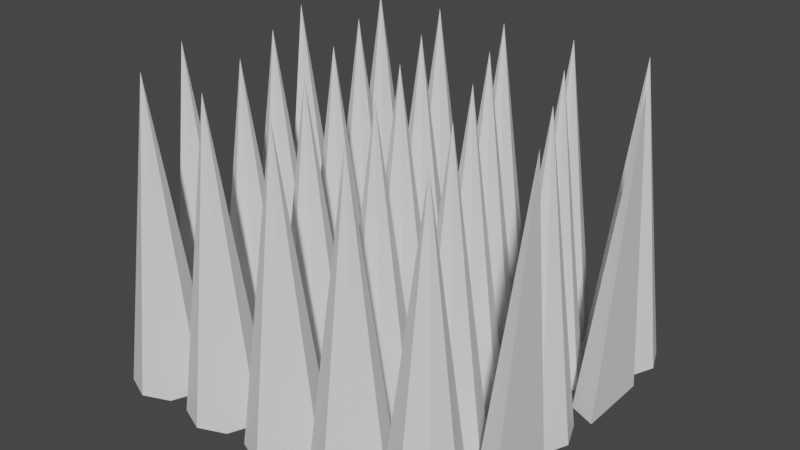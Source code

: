# Source: spikes.blend  (saved by Blender 2.93.20; exported with 4.5.12 LTS)
import bpy
from mathutils import Matrix  # noqa: F401  (used for matrix-valued properties, if any)

bpy.ops.wm.read_factory_settings(use_empty=True)
scene = bpy.context.scene
scene.name = 'Scene'

# ---- collections
col_collection = bpy.data.collections.new('Collection'); scene.collection.children.link(col_collection)

# ---- materials (node trees are filled in below, after node groups)
mat_none_001 = bpy.data.materials.new('None.001')
mat_none_001.use_transparent_shadow = False

# ---- material node trees
mat_none_001.use_nodes = True; mat_none_001.node_tree.nodes.clear()
_N = mat_none_001.node_tree.nodes; _L = mat_none_001.node_tree.links
n0 = _N.new('ShaderNodeBsdfPrincipled'); n0.name = 'Principled BSDF'; n0.location = (10, 300)
n0.distribution = 'GGX'
n0.subsurface_method = 'BURLEY'
n0.inputs[3].default_value = 1.45
n0.inputs[27].default_value = (0.0, 0.0, 0.0, 1.0)
n0.inputs[28].default_value = 1.0
n1 = _N.new('ShaderNodeOutputMaterial'); n1.name = 'Material Output'; n1.location = (300, 300)
_L.new(n0.outputs[0], n1.inputs[0])
n1.is_active_output = True

# ---- world
world_world = bpy.data.worlds.new('World'); scene.world = world_world
world_world.use_nodes = True; world_world.node_tree.nodes.clear()
_N = world_world.node_tree.nodes; _L = world_world.node_tree.links
n0 = _N.new('ShaderNodeOutputWorld'); n0.name = 'World Output'; n0.location = (300, 300)
n1 = _N.new('ShaderNodeBackground'); n1.name = 'Background'; n1.location = (10, 300)
n1.inputs[0].default_value = (0.05088, 0.05088, 0.05088, 1.0)
_L.new(n1.outputs[0], n0.inputs[0])
n0.is_active_output = True
world_world.color = (0.05088, 0.05088, 0.05088)
world_world.use_sun_shadow = False
world_world.sun_shadow_jitter_overblur = 0.0

# ---- meshes
me_spike8_4_walec_001 = bpy.data.meshes.new('spike8.4_Walec.001')
me_spike8_4_walec_001.from_pydata([(-0.25, 1.393e-06, 0.25), (-0.25, 2.0, 0.5), (-0.25, 2.0, 0.5), (-0.07322, 1.393e-06, 0.3232), (-0.25, 2.0, 0.5), (0.0, 1.393e-06, 0.5), (-0.25, 2.0, 0.5), (-0.07322, 1.393e-06, 0.6768), (-0.25, 2.0, 0.5), (-0.25, 1.393e-06, 0.75), (-0.25, 2.0, 0.5), (-0.4268, 1.393e-06, 0.6768), (-0.25, 2.0, 0.5), (-0.5, 1.393e-06, 0.5), (-0.25, 2.0, 0.5), (-0.4268, 1.393e-06, 0.3232), (-0.25, 1.23e-06, -0.75), (-0.25, 2.0, -0.5), (-0.25, 2.0, -0.5), (-0.07322, 1.23e-06, -0.6768), (-0.25, 2.0, -0.5), (0.0, 1.23e-06, -0.5), (-0.25, 2.0, -0.5), (-0.07322, 1.23e-06, -0.3232), (-0.25, 2.0, -0.5), (-0.25, 1.23e-06, -0.25), (-0.25, 2.0, -0.5), (-0.4268, 1.23e-06, -0.3232), (-0.25, 2.0, -0.5), (-0.5, 1.23e-06, -0.5), (-0.25, 2.0, -0.5), (-0.4268, 1.23e-06, -0.6768), (-0.5, 1.311e-06, -0.25), (-0.5, 2.0, -1.192e-07), (-0.5, 2.0, -1.192e-07), (-0.3232, 1.311e-06, -0.1768), (-0.5, 2.0, -1.192e-07), (-0.25, 1.311e-06, -1.192e-07), (-0.5, 2.0, -1.192e-07), (-0.3232, 1.311e-06, 0.1768), (-0.5, 2.0, -1.192e-07), (-0.5, 1.311e-06, 0.25), (-0.5, 2.0, -1.192e-07), (-0.6768, 1.311e-06, 0.1768), (-0.5, 2.0, -1.192e-07), (-0.75, 1.311e-06, -1.192e-07), (-0.5, 2.0, -1.192e-07), (-0.6768, 1.311e-06, -0.1768), (0.25, 1.393e-06, 0.25), (0.25, 2.0, 0.5), (0.25, 2.0, 0.5), (0.4268, 1.393e-06, 0.3232), (0.25, 2.0, 0.5), (0.5, 1.393e-06, 0.5), (0.25, 2.0, 0.5), (0.4268, 1.393e-06, 0.6768), (0.25, 2.0, 0.5), (0.25, 1.393e-06, 0.75), (0.25, 2.0, 0.5), (0.07322, 1.393e-06, 0.6768), (0.25, 2.0, 0.5), (0.0, 1.393e-06, 0.5), (0.25, 2.0, 0.5), (0.07322, 1.393e-06, 0.3232), (0.25, 1.23e-06, -0.75), (0.25, 2.0, -0.5), (0.25, 2.0, -0.5), (0.4268, 1.23e-06, -0.6768), (0.25, 2.0, -0.5), (0.5, 1.23e-06, -0.5), (0.25, 2.0, -0.5), (0.4268, 1.23e-06, -0.3232), (0.25, 2.0, -0.5), (0.25, 1.23e-06, -0.25), (0.25, 2.0, -0.5), (0.07322, 1.23e-06, -0.3232), (0.25, 2.0, -0.5), (0.0, 1.23e-06, -0.5), (0.25, 2.0, -0.5), (0.07322, 1.23e-06, -0.6768), (0.0, 1.311e-06, -0.25), (0.0, 2.0, -1.192e-07), (0.0, 2.0, -1.192e-07), (0.1768, 1.311e-06, -0.1768), (0.0, 2.0, -1.192e-07), (0.25, 1.311e-06, -1.192e-07), (0.0, 2.0, -1.192e-07), (0.1768, 1.311e-06, 0.1768), (0.0, 2.0, -1.192e-07), (0.0, 1.311e-06, 0.25), (0.0, 2.0, -1.192e-07), (-0.1768, 1.311e-06, 0.1768), (0.0, 2.0, -1.192e-07), (-0.25, 1.311e-06, -1.192e-07), (0.0, 2.0, -1.192e-07), (-0.1768, 1.311e-06, -0.1768), (0.75, 1.393e-06, 0.25), (0.75, 2.0, 0.5), (0.75, 2.0, 0.5), (0.9268, 1.393e-06, 0.3232), (0.75, 2.0, 0.5), (1.0, 1.393e-06, 0.5), (0.75, 2.0, 0.5), (0.9268, 1.393e-06, 0.6768), (0.75, 2.0, 0.5), (0.75, 1.393e-06, 0.75), (0.75, 2.0, 0.5), (0.5732, 1.393e-06, 0.6768), (0.75, 2.0, 0.5), (0.5, 1.393e-06, 0.5), (0.75, 2.0, 0.5), (0.5732, 1.393e-06, 0.3232), (0.75, 1.23e-06, -0.75), (0.75, 2.0, -0.5), (0.75, 2.0, -0.5), (0.9268, 1.23e-06, -0.6768), (0.75, 2.0, -0.5), (1.0, 1.23e-06, -0.5), (0.75, 2.0, -0.5), (0.9268, 1.23e-06, -0.3232), (0.75, 2.0, -0.5), (0.75, 1.23e-06, -0.25), (0.75, 2.0, -0.5), (0.5732, 1.23e-06, -0.3232), (0.75, 2.0, -0.5), (0.5, 1.23e-06, -0.5), (0.75, 2.0, -0.5), (0.5732, 1.23e-06, -0.6768), (0.5, 1.311e-06, -0.25), (0.5, 2.0, -1.192e-07), (0.5, 2.0, -1.192e-07), (0.6768, 1.311e-06, -0.1768), (0.5, 2.0, -1.192e-07), (0.75, 1.311e-06, -1.192e-07), (0.5, 2.0, -1.192e-07), (0.6768, 1.311e-06, 0.1768), (0.5, 2.0, -1.192e-07), (0.5, 1.311e-06, 0.25), (0.5, 2.0, -1.192e-07), (0.3232, 1.311e-06, 0.1768), (0.5, 2.0, -1.192e-07), (0.25, 1.311e-06, -1.192e-07), (0.5, 2.0, -1.192e-07), (0.3232, 1.311e-06, -0.1768), (1.0, 2.0, 0.5), (1.0, 2.0, 0.5), (1.0, 2.0, 0.5), (1.0, 2.0, -0.5), (1.0, 2.0, -0.5), (1.0, 2.0, -0.5), (1.0, 2.0, -0.5), (1.0, 2.0, -1.192e-07), (1.0, 2.0, -1.192e-07), (1.0, 2.0, -1.192e-07), (-0.5, 1.474e-06, 0.75), (-0.5, 2.0, 1.0), (-0.5, 2.0, 1.0), (-0.3232, 1.474e-06, 0.8232), (-0.5, 2.0, 1.0), (-0.25, 1.474e-06, 1.0), (-0.5, 2.0, 1.0), (-0.3232, 1.474e-06, 1.177), (-0.5, 2.0, 1.0), (-0.5, 1.474e-06, 1.25), (-0.5, 2.0, 1.0), (-0.6768, 1.474e-06, 1.177), (-0.5, 2.0, 1.0), (-0.75, 1.474e-06, 1.0), (-0.5, 2.0, 1.0), (-0.6768, 1.474e-06, 0.8232), (0.0, 1.474e-06, 0.75), (0.0, 2.0, 1.0), (0.0, 2.0, 1.0), (0.1768, 1.474e-06, 0.8232), (0.0, 2.0, 1.0), (0.25, 1.474e-06, 1.0), (0.0, 2.0, 1.0), (0.1768, 1.474e-06, 1.177), (0.0, 2.0, 1.0), (0.0, 1.474e-06, 1.25), (0.0, 2.0, 1.0), (-0.1768, 1.474e-06, 1.177), (0.0, 2.0, 1.0), (-0.25, 1.474e-06, 1.0), (0.0, 2.0, 1.0), (-0.1768, 1.474e-06, 0.8232), (0.5, 1.474e-06, 0.75), (0.5, 2.0, 1.0), (0.5, 2.0, 1.0), (0.6768, 1.474e-06, 0.8232), (0.5, 2.0, 1.0), (0.75, 1.474e-06, 1.0), (0.5, 2.0, 1.0), (0.6768, 1.474e-06, 1.177), (0.5, 2.0, 1.0), (0.5, 1.474e-06, 1.25), (0.5, 2.0, 1.0), (0.3232, 1.474e-06, 1.177), (0.5, 2.0, 1.0), (0.25, 1.474e-06, 1.0), (0.5, 2.0, 1.0), (0.3232, 1.474e-06, 0.8232), (-0.5, 1.148e-06, -1.25), (-0.5, 2.0, -1.0), (-0.5, 2.0, -1.0), (-0.3232, 1.148e-06, -1.177), (-0.5, 2.0, -1.0), (-0.25, 1.148e-06, -1.0), (-0.5, 2.0, -1.0), (-0.3232, 1.148e-06, -0.8232), (-0.5, 2.0, -1.0), (-0.5, 1.148e-06, -0.75), (-0.5, 2.0, -1.0), (-0.6768, 1.148e-06, -0.8232), (-0.5, 2.0, -1.0), (-0.75, 1.148e-06, -1.0), (-0.5, 2.0, -1.0), (-0.6768, 1.148e-06, -1.177), (0.0, 1.148e-06, -1.25), (0.0, 2.0, -1.0), (0.0, 2.0, -1.0), (0.1768, 1.148e-06, -1.177), (0.0, 2.0, -1.0), (0.25, 1.148e-06, -1.0), (0.0, 2.0, -1.0), (0.1768, 1.148e-06, -0.8232), (0.0, 2.0, -1.0), (0.0, 1.148e-06, -0.75), (0.0, 2.0, -1.0), (-0.1768, 1.148e-06, -0.8232), (0.0, 2.0, -1.0), (-0.25, 1.148e-06, -1.0), (0.0, 2.0, -1.0), (-0.1768, 1.148e-06, -1.177), (0.5, 1.148e-06, -1.25), (0.5, 2.0, -1.0), (0.5, 2.0, -1.0), (0.6768, 1.148e-06, -1.177), (0.5, 2.0, -1.0), (0.75, 1.148e-06, -1.0), (0.5, 2.0, -1.0), (0.6768, 1.148e-06, -0.8232), (0.5, 2.0, -1.0), (0.5, 1.148e-06, -0.75), (0.5, 2.0, -1.0), (0.3232, 1.148e-06, -0.8232), (0.5, 2.0, -1.0), (0.25, 1.148e-06, -1.0), (0.5, 2.0, -1.0), (0.3232, 1.148e-06, -1.177), (1.25, 1.393e-06, 0.25), (1.25, 2.0, 0.5), (1.25, 2.0, 0.5), (1.25, 2.0, 0.5), (1.25, 2.0, 0.5), (1.25, 2.0, 0.5), (1.25, 1.393e-06, 0.75), (1.25, 2.0, 0.5), (1.073, 1.393e-06, 0.6768), (1.25, 2.0, 0.5), (1.0, 1.393e-06, 0.5), (1.25, 2.0, 0.5), (1.073, 1.393e-06, 0.3232), (1.25, 1.23e-06, -0.75), (1.25, 2.0, -0.5), (1.25, 2.0, -0.5), (1.25, 2.0, -0.5), (1.25, 2.0, -0.5), (1.25, 2.0, -0.5), (1.25, 1.23e-06, -0.25), (1.25, 2.0, -0.5), (1.073, 1.23e-06, -0.3232), (1.25, 2.0, -0.5), (1.0, 1.23e-06, -0.5), (1.25, 2.0, -0.5), (1.073, 1.23e-06, -0.6768), (1.0, 1.311e-06, -0.25), (1.0, 2.0, -1.192e-07), (1.0, 2.0, -1.192e-07), (1.177, 1.311e-06, -0.1768), (1.0, 2.0, -1.192e-07), (1.25, 1.311e-06, -1.192e-07), (1.0, 2.0, -1.192e-07), (1.177, 1.311e-06, 0.1768), (1.0, 2.0, -1.192e-07), (1.0, 1.311e-06, 0.25), (1.0, 2.0, -1.192e-07), (0.8232, 1.311e-06, 0.1768), (1.0, 2.0, -1.192e-07), (0.75, 1.311e-06, -1.192e-07), (1.0, 2.0, -1.192e-07), (0.8232, 1.311e-06, -0.1768), (1.0, 1.474e-06, 0.75), (1.0, 2.0, 1.0), (1.0, 2.0, 1.0), (1.177, 1.474e-06, 0.8232), (1.0, 2.0, 1.0), (1.25, 1.474e-06, 1.0), (1.0, 2.0, 1.0), (1.177, 1.474e-06, 1.177), (1.0, 2.0, 1.0), (1.0, 1.474e-06, 1.25), (1.0, 2.0, 1.0), (0.8232, 1.474e-06, 1.177), (1.0, 2.0, 1.0), (0.75, 1.474e-06, 1.0), (1.0, 2.0, 1.0), (0.8232, 1.474e-06, 0.8232), (1.0, 1.148e-06, -1.25), (1.0, 2.0, -1.0), (1.0, 2.0, -1.0), (1.177, 1.148e-06, -1.177), (1.0, 2.0, -1.0), (1.25, 1.148e-06, -1.0), (1.0, 2.0, -1.0), (1.177, 1.148e-06, -0.8232), (1.0, 2.0, -1.0), (1.0, 1.148e-06, -0.75), (1.0, 2.0, -1.0), (0.8232, 1.148e-06, -0.8232), (1.0, 2.0, -1.0), (0.75, 1.148e-06, -1.0), (1.0, 2.0, -1.0), (0.8232, 1.148e-06, -1.177), (-0.75, 1.393e-06, 0.25), (-0.75, 2.0, 0.5), (-0.75, 2.0, 0.5), (-0.5732, 1.393e-06, 0.3232), (-0.75, 2.0, 0.5), (-0.5, 1.393e-06, 0.5), (-0.75, 2.0, 0.5), (-0.5732, 1.393e-06, 0.6768), (-0.75, 2.0, 0.5), (-0.75, 1.393e-06, 0.75), (-0.75, 2.0, 0.5), (-0.9268, 1.393e-06, 0.6768), (-0.75, 2.0, 0.5), (-1.0, 1.393e-06, 0.5), (-0.75, 2.0, 0.5), (-0.9268, 1.393e-06, 0.3232), (-0.75, 1.23e-06, -0.75), (-0.75, 2.0, -0.5), (-0.75, 2.0, -0.5), (-0.5732, 1.23e-06, -0.6768), (-0.75, 2.0, -0.5), (-0.5, 1.23e-06, -0.5), (-0.75, 2.0, -0.5), (-0.5732, 1.23e-06, -0.3232), (-0.75, 2.0, -0.5), (-0.75, 1.23e-06, -0.25), (-0.75, 2.0, -0.5), (-0.9268, 1.23e-06, -0.3232), (-0.75, 2.0, -0.5), (-1.0, 1.23e-06, -0.5), (-0.75, 2.0, -0.5), (-0.9268, 1.23e-06, -0.6768), (-1.0, 1.311e-06, -0.25), (-1.0, 2.0, -1.192e-07), (-1.0, 2.0, -1.192e-07), (-0.8232, 1.311e-06, -0.1768), (-1.0, 2.0, -1.192e-07), (-0.75, 1.311e-06, -1.192e-07), (-1.0, 2.0, -1.192e-07), (-0.8232, 1.311e-06, 0.1768), (-1.0, 2.0, -1.192e-07), (-1.0, 1.311e-06, 0.25), (-1.0, 2.0, -1.192e-07), (-1.177, 1.311e-06, 0.1768), (-1.0, 2.0, -1.192e-07), (-1.25, 1.311e-06, -1.192e-07), (-1.0, 2.0, -1.192e-07), (-1.177, 1.311e-06, -0.1768), (-1.0, 1.474e-06, 0.75), (-1.0, 2.0, 1.0), (-1.0, 2.0, 1.0), (-0.8232, 1.474e-06, 0.8232), (-1.0, 2.0, 1.0), (-0.75, 1.474e-06, 1.0), (-1.0, 2.0, 1.0), (-0.8232, 1.474e-06, 1.177), (-1.0, 2.0, 1.0), (-1.0, 1.474e-06, 1.25), (-1.0, 2.0, 1.0), (-1.177, 1.474e-06, 1.177), (-1.0, 2.0, 1.0), (-1.25, 1.474e-06, 1.0), (-1.0, 2.0, 1.0), (-1.177, 1.474e-06, 0.8232), (-1.0, 1.148e-06, -1.25), (-1.0, 2.0, -1.0), (-1.0, 2.0, -1.0), (-0.8232, 1.148e-06, -1.177), (-1.0, 2.0, -1.0), (-0.75, 1.148e-06, -1.0), (-1.0, 2.0, -1.0), (-0.8232, 1.148e-06, -0.8232), (-1.0, 2.0, -1.0), (-1.0, 1.148e-06, -0.75), (-1.0, 2.0, -1.0), (-1.177, 1.148e-06, -0.8232), (-1.0, 2.0, -1.0), (-1.25, 1.148e-06, -1.0), (-1.0, 2.0, -1.0), (-1.177, 1.148e-06, -1.177), (-1.25, 1.393e-06, 0.25), (-1.25, 2.0, 0.5), (-1.25, 2.0, 0.5), (-1.073, 1.393e-06, 0.3232), (-1.25, 2.0, 0.5), (-1.0, 1.393e-06, 0.5), (-1.25, 2.0, 0.5), (-1.073, 1.393e-06, 0.6768), (-1.25, 2.0, 0.5), (-1.25, 1.393e-06, 0.75), (-1.25, 1.23e-06, -0.75), (-1.25, 2.0, -0.5), (-1.25, 2.0, -0.5), (-1.073, 1.23e-06, -0.6768), (-1.25, 2.0, -0.5), (-1.0, 1.23e-06, -0.5), (-1.25, 2.0, -0.5), (-1.073, 1.23e-06, -0.3232), (-1.25, 2.0, -0.5), (-1.25, 1.23e-06, -0.25)], [(144, 145), (145, 146), (147, 148), (148, 149), (149, 150), (151, 152), (152, 153)], [(0, 1, 2, 3), (3, 2, 4, 5), (5, 4, 6, 7), (7, 6, 8, 9), (9, 8, 10, 11), (11, 10, 12, 13), (2, 1, 14, 12, 10, 8, 6, 4), (13, 12, 14, 15), (15, 14, 1, 0), (0, 3, 5, 7, 9, 11, 13, 15), (16, 17, 18, 19), (19, 18, 20, 21), (21, 20, 22, 23), (23, 22, 24, 25), (25, 24, 26, 27), (27, 26, 28, 29), (18, 17, 30, 28, 26, 24, 22, 20), (29, 28, 30, 31), (31, 30, 17, 16), (16, 19, 21, 23, 25, 27, 29, 31), (32, 33, 34, 35), (35, 34, 36, 37), (37, 36, 38, 39), (39, 38, 40, 41), (41, 40, 42, 43), (43, 42, 44, 45), (34, 33, 46, 44, 42, 40, 38, 36), (45, 44, 46, 47), (47, 46, 33, 32), (32, 35, 37, 39, 41, 43, 45, 47), (48, 49, 50, 51), (51, 50, 52, 53), (53, 52, 54, 55), (55, 54, 56, 57), (57, 56, 58, 59), (59, 58, 60, 61), (50, 49, 62, 60, 58, 56, 54, 52), (61, 60, 62, 63), (63, 62, 49, 48), (48, 51, 53, 55, 57, 59, 61, 63), (64, 65, 66, 67), (67, 66, 68, 69), (69, 68, 70, 71), (71, 70, 72, 73), (73, 72, 74, 75), (75, 74, 76, 77), (66, 65, 78, 76, 74, 72, 70, 68), (77, 76, 78, 79), (79, 78, 65, 64), (64, 67, 69, 71, 73, 75, 77, 79), (80, 81, 82, 83), (83, 82, 84, 85), (85, 84, 86, 87), (87, 86, 88, 89), (89, 88, 90, 91), (91, 90, 92, 93), (82, 81, 94, 92, 90, 88, 86, 84), (93, 92, 94, 95), (95, 94, 81, 80), (80, 83, 85, 87, 89, 91, 93, 95), (96, 97, 98, 99), (99, 98, 100, 101), (101, 100, 102, 103), (103, 102, 104, 105), (105, 104, 106, 107), (107, 106, 108, 109), (98, 97, 110, 108, 106, 104, 102, 100), (109, 108, 110, 111), (111, 110, 97, 96), (96, 99, 101, 103, 105, 107, 109, 111), (112, 113, 114, 115), (115, 114, 116, 117), (117, 116, 118, 119), (119, 118, 120, 121), (121, 120, 122, 123), (123, 122, 124, 125), (114, 113, 126, 124, 122, 120, 118, 116), (125, 124, 126, 127), (127, 126, 113, 112), (112, 115, 117, 119, 121, 123, 125, 127), (128, 129, 130, 131), (131, 130, 132, 133), (133, 132, 134, 135), (135, 134, 136, 137), (137, 136, 138, 139), (139, 138, 140, 141), (130, 129, 142, 140, 138, 136, 134, 132), (141, 140, 142, 143), (143, 142, 129, 128), (128, 131, 133, 135, 137, 139, 141, 143), (154, 155, 156, 157), (157, 156, 158, 159), (159, 158, 160, 161), (161, 160, 162, 163), (163, 162, 164, 165), (165, 164, 166, 167), (167, 166, 168, 169), (169, 168, 155, 154), (154, 157, 159, 161, 163, 165, 167, 169), (170, 171, 172, 173), (173, 172, 174, 175), (175, 174, 176, 177), (177, 176, 178, 179), (179, 178, 180, 181), (181, 180, 182, 183), (183, 182, 184, 185), (185, 184, 171, 170), (170, 173, 175, 177, 179, 181, 183, 185), (186, 187, 188, 189), (189, 188, 190, 191), (191, 190, 192, 193), (193, 192, 194, 195), (195, 194, 196, 197), (197, 196, 198, 199), (199, 198, 200, 201), (201, 200, 187, 186), (186, 189, 191, 193, 195, 197, 199, 201), (202, 203, 204, 205), (205, 204, 206, 207), (207, 206, 208, 209), (209, 208, 210, 211), (211, 210, 212, 213), (213, 212, 214, 215), (215, 214, 216, 217), (217, 216, 203, 202), (202, 205, 207, 209, 211, 213, 215, 217), (218, 219, 220, 221), (221, 220, 222, 223), (223, 222, 224, 225), (225, 224, 226, 227), (227, 226, 228, 229), (229, 228, 230, 231), (231, 230, 232, 233), (233, 232, 219, 218), (218, 221, 223, 225, 227, 229, 231, 233), (234, 235, 236, 237), (237, 236, 238, 239), (239, 238, 240, 241), (241, 240, 242, 243), (243, 242, 244, 245), (245, 244, 246, 247), (247, 246, 248, 249), (249, 248, 235, 234), (234, 237, 239, 241, 243, 245, 247, 249), (256, 255, 257, 258), (258, 257, 259, 260), (252, 251, 261, 259, 257, 255, 254, 253), (260, 259, 261, 262), (262, 261, 251, 250), (263, 264, 268, 269), (256, 258, 260, 262, 250), (263, 269, 271, 273, 275), (269, 268, 270, 271), (271, 270, 272, 273), (265, 264, 274, 272, 270, 268, 267, 266), (273, 272, 274, 275), (275, 274, 264, 263), (250, 251, 255, 256), (276, 277, 278, 279), (279, 278, 280, 281), (281, 280, 282, 283), (283, 282, 284, 285), (285, 284, 286, 287), (287, 286, 288, 289), (278, 277, 290, 288, 286, 284, 282, 280), (289, 288, 290, 291), (291, 290, 277, 276), (276, 279, 281, 283, 285, 287, 289, 291), (292, 293, 294, 295), (295, 294, 296, 297), (297, 296, 298, 299), (299, 298, 300, 301), (301, 300, 302, 303), (303, 302, 304, 305), (305, 304, 306, 307), (307, 306, 293, 292), (292, 295, 297, 299, 301, 303, 305, 307), (308, 309, 310, 311), (311, 310, 312, 313), (313, 312, 314, 315), (315, 314, 316, 317), (317, 316, 318, 319), (319, 318, 320, 321), (321, 320, 322, 323), (323, 322, 309, 308), (308, 311, 313, 315, 317, 319, 321, 323), (324, 325, 326, 327), (327, 326, 328, 329), (329, 328, 330, 331), (331, 330, 332, 333), (333, 332, 334, 335), (335, 334, 336, 337), (326, 325, 338, 336, 334, 332, 330, 328), (337, 336, 338, 339), (339, 338, 325, 324), (324, 327, 329, 331, 333, 335, 337, 339), (340, 341, 342, 343), (343, 342, 344, 345), (345, 344, 346, 347), (347, 346, 348, 349), (349, 348, 350, 351), (351, 350, 352, 353), (342, 341, 354, 352, 350, 348, 346, 344), (353, 352, 354, 355), (355, 354, 341, 340), (340, 343, 345, 347, 349, 351, 353, 355), (356, 357, 358, 359), (359, 358, 360, 361), (361, 360, 362, 363), (363, 362, 364, 365), (365, 364, 366, 367), (367, 366, 368, 369), (358, 357, 370, 368, 366, 364, 362, 360), (369, 368, 370, 371), (371, 370, 357, 356), (356, 359, 361, 363, 365, 367, 369, 371), (372, 373, 374, 375), (375, 374, 376, 377), (377, 376, 378, 379), (379, 378, 380, 381), (381, 380, 382, 383), (383, 382, 384, 385), (385, 384, 386, 387), (387, 386, 373, 372), (372, 375, 377, 379, 381, 383, 385, 387), (388, 389, 390, 391), (391, 390, 392, 393), (393, 392, 394, 395), (395, 394, 396, 397), (397, 396, 398, 399), (399, 398, 400, 401), (401, 400, 402, 403), (403, 402, 389, 388), (388, 391, 393, 395, 397, 399, 401, 403), (404, 405, 406, 407), (407, 406, 408, 409), (409, 408, 410, 411), (411, 410, 412, 413), (414, 415, 416, 417), (417, 416, 418, 419), (419, 418, 420, 421), (421, 420, 422, 423), (414, 423, 422, 415), (404, 413, 412, 405), (404, 407, 409, 411, 413), (414, 417, 419, 421, 423)])
_uv = me_spike8_4_walec_001.uv_layers.new(name='UVMap')
_uv.uv.foreach_set('vector', [1.0, 0.5, 1.0, 1.0, 0.875, 1.0, 0.875, 0.5, 0.875, 0.5, 0.875, 1.0, 0.75, 1.0, 0.75, 0.5, 0.75, 0.5, 0.75, 1.0, 0.625, 1.0, 0.625, 0.5, 0.625, 0.5, 0.625, 1.0, 0.5, 1.0, 0.5, 0.5, 0.5, 0.5, 0.5, 1.0, 0.375, 1.0, 0.375, 0.5, 0.375, 0.5, 0.375, 1.0, 0.25, 1.0, 0.25, 0.5, 0.4197, 0.4197, 0.25, 0.49, 0.08029, 0.4197, 0.01, 0.25, 0.08029, 0.08029, 0.25, 0.01, 0.4197, 0.08029, 0.49, 0.25, 0.25, 0.5, 0.25, 1.0, 0.125, 1.0, 0.125, 0.5, 0.125, 0.5, 0.125, 1.0, 0.0, 1.0, 0.0, 0.5, 0.75, 0.49, 0.9197, 0.4197, 0.99, 0.25, 0.9197, 0.08029, 0.75, 0.01, 0.5803, 0.08029, 0.51, 0.25, 0.5803, 0.4197, 1.0, 0.5, 1.0, 1.0, 0.875, 1.0, 0.875, 0.5, 0.875, 0.5, 0.875, 1.0, 0.75, 1.0, 0.75, 0.5, 0.75, 0.5, 0.75, 1.0, 0.625, 1.0, 0.625, 0.5, 0.625, 0.5, 0.625, 1.0, 0.5, 1.0, 0.5, 0.5, 0.5, 0.5, 0.5, 1.0, 0.375, 1.0, 0.375, 0.5, 0.375, 0.5, 0.375, 1.0, 0.25, 1.0, 0.25, 0.5, 0.4197, 0.4197, 0.25, 0.49, 0.08029, 0.4197, 0.01, 0.25, 0.08029, 0.08029, 0.25, 0.01, 0.4197, 0.08029, 0.49, 0.25, 0.25, 0.5, 0.25, 1.0, 0.125, 1.0, 0.125, 0.5, 0.125, 0.5, 0.125, 1.0, 0.0, 1.0, 0.0, 0.5, 0.75, 0.49, 0.9197, 0.4197, 0.99, 0.25, 0.9197, 0.08029, 0.75, 0.01, 0.5803, 0.08029, 0.51, 0.25, 0.5803, 0.4197, 1.0, 0.5, 1.0, 1.0, 0.875, 1.0, 0.875, 0.5, 0.875, 0.5, 0.875, 1.0, 0.75, 1.0, 0.75, 0.5, 0.75, 0.5, 0.75, 1.0, 0.625, 1.0, 0.625, 0.5, 0.625, 0.5, 0.625, 1.0, 0.5, 1.0, 0.5, 0.5, 0.5, 0.5, 0.5, 1.0, 0.375, 1.0, 0.375, 0.5, 0.375, 0.5, 0.375, 1.0, 0.25, 1.0, 0.25, 0.5, 0.4197, 0.4197, 0.25, 0.49, 0.08029, 0.4197, 0.01, 0.25, 0.08029, 0.08029, 0.25, 0.01, 0.4197, 0.08029, 0.49, 0.25, 0.25, 0.5, 0.25, 1.0, 0.125, 1.0, 0.125, 0.5, 0.125, 0.5, 0.125, 1.0, 0.0, 1.0, 0.0, 0.5, 0.75, 0.49, 0.9197, 0.4197, 0.99, 0.25, 0.9197, 0.08029, 0.75, 0.01, 0.5803, 0.08029, 0.51, 0.25, 0.5803, 0.4197, 1.0, 0.5, 1.0, 1.0, 0.875, 1.0, 0.875, 0.5, 0.875, 0.5, 0.875, 1.0, 0.75, 1.0, 0.75, 0.5, 0.75, 0.5, 0.75, 1.0, 0.625, 1.0, 0.625, 0.5, 0.625, 0.5, 0.625, 1.0, 0.5, 1.0, 0.5, 0.5, 0.5, 0.5, 0.5, 1.0, 0.375, 1.0, 0.375, 0.5, 0.375, 0.5, 0.375, 1.0, 0.25, 1.0, 0.25, 0.5, 0.4197, 0.4197, 0.25, 0.49, 0.08029, 0.4197, 0.01, 0.25, 0.08029, 0.08029, 0.25, 0.01, 0.4197, 0.08029, 0.49, 0.25, 0.25, 0.5, 0.25, 1.0, 0.125, 1.0, 0.125, 0.5, 0.125, 0.5, 0.125, 1.0, 0.0, 1.0, 0.0, 0.5, 0.75, 0.49, 0.9197, 0.4197, 0.99, 0.25, 0.9197, 0.08029, 0.75, 0.01, 0.5803, 0.08029, 0.51, 0.25, 0.5803, 0.4197, 1.0, 0.5, 1.0, 1.0, 0.875, 1.0, 0.875, 0.5, 0.875, 0.5, 0.875, 1.0, 0.75, 1.0, 0.75, 0.5, 0.75, 0.5, 0.75, 1.0, 0.625, 1.0, 0.625, 0.5, 0.625, 0.5, 0.625, 1.0, 0.5, 1.0, 0.5, 0.5, 0.5, 0.5, 0.5, 1.0, 0.375, 1.0, 0.375, 0.5, 0.375, 0.5, 0.375, 1.0, 0.25, 1.0, 0.25, 0.5, 0.4197, 0.4197, 0.25, 0.49, 0.08029, 0.4197, 0.01, 0.25, 0.08029, 0.08029, 0.25, 0.01, 0.4197, 0.08029, 0.49, 0.25, 0.25, 0.5, 0.25, 1.0, 0.125, 1.0, 0.125, 0.5, 0.125, 0.5, 0.125, 1.0, 0.0, 1.0, 0.0, 0.5, 0.75, 0.49, 0.9197, 0.4197, 0.99, 0.25, 0.9197, 0.08029, 0.75, 0.01, 0.5803, 0.08029, 0.51, 0.25, 0.5803, 0.4197, 1.0, 0.5, 1.0, 1.0, 0.875, 1.0, 0.875, 0.5, 0.875, 0.5, 0.875, 1.0, 0.75, 1.0, 0.75, 0.5, 0.75, 0.5, 0.75, 1.0, 0.625, 1.0, 0.625, 0.5, 0.625, 0.5, 0.625, 1.0, 0.5, 1.0, 0.5, 0.5, 0.5, 0.5, 0.5, 1.0, 0.375, 1.0, 0.375, 0.5, 0.375, 0.5, 0.375, 1.0, 0.25, 1.0, 0.25, 0.5, 0.4197, 0.4197, 0.25, 0.49, 0.08029, 0.4197, 0.01, 0.25, 0.08029, 0.08029, 0.25, 0.01, 0.4197, 0.08029, 0.49, 0.25, 0.25, 0.5, 0.25, 1.0, 0.125, 1.0, 0.125, 0.5, 0.125, 0.5, 0.125, 1.0, 0.0, 1.0, 0.0, 0.5, 0.75, 0.49, 0.9197, 0.4197, 0.99, 0.25, 0.9197, 0.08029, 0.75, 0.01, 0.5803, 0.08029, 0.51, 0.25, 0.5803, 0.4197, 1.0, 0.5, 1.0, 1.0, 0.875, 1.0, 0.875, 0.5, 0.875, 0.5, 0.875, 1.0, 0.75, 1.0, 0.75, 0.5, 0.75, 0.5, 0.75, 1.0, 0.625, 1.0, 0.625, 0.5, 0.625, 0.5, 0.625, 1.0, 0.5, 1.0, 0.5, 0.5, 0.5, 0.5, 0.5, 1.0, 0.375, 1.0, 0.375, 0.5, 0.375, 0.5, 0.375, 1.0, 0.25, 1.0, 0.25, 0.5, 0.4197, 0.4197, 0.25, 0.49, 0.08029, 0.4197, 0.01, 0.25, 0.08029, 0.08029, 0.25, 0.01, 0.4197, 0.08029, 0.49, 0.25, 0.25, 0.5, 0.25, 1.0, 0.125, 1.0, 0.125, 0.5, 0.125, 0.5, 0.125, 1.0, 0.0, 1.0, 0.0, 0.5, 0.75, 0.49, 0.9197, 0.4197, 0.99, 0.25, 0.9197, 0.08029, 0.75, 0.01, 0.5803, 0.08029, 0.51, 0.25, 0.5803, 0.4197, 1.0, 0.5, 1.0, 1.0, 0.875, 1.0, 0.875, 0.5, 0.875, 0.5, 0.875, 1.0, 0.75, 1.0, 0.75, 0.5, 0.75, 0.5, 0.75, 1.0, 0.625, 1.0, 0.625, 0.5, 0.625, 0.5, 0.625, 1.0, 0.5, 1.0, 0.5, 0.5, 0.5, 0.5, 0.5, 1.0, 0.375, 1.0, 0.375, 0.5, 0.375, 0.5, 0.375, 1.0, 0.25, 1.0, 0.25, 0.5, 0.4197, 0.4197, 0.25, 0.49, 0.08029, 0.4197, 0.01, 0.25, 0.08029, 0.08029, 0.25, 0.01, 0.4197, 0.08029, 0.49, 0.25, 0.25, 0.5, 0.25, 1.0, 0.125, 1.0, 0.125, 0.5, 0.125, 0.5, 0.125, 1.0, 0.0, 1.0, 0.0, 0.5, 0.75, 0.49, 0.9197, 0.4197, 0.99, 0.25, 0.9197, 0.08029, 0.75, 0.01, 0.5803, 0.08029, 0.51, 0.25, 0.5803, 0.4197, 1.0, 0.5, 1.0, 1.0, 0.875, 1.0, 0.875, 0.5, 0.875, 0.5, 0.875, 1.0, 0.75, 1.0, 0.75, 0.5, 0.75, 0.5, 0.75, 1.0, 0.625, 1.0, 0.625, 0.5, 0.625, 0.5, 0.625, 1.0, 0.5, 1.0, 0.5, 0.5, 0.5, 0.5, 0.5, 1.0, 0.375, 1.0, 0.375, 0.5, 0.375, 0.5, 0.375, 1.0, 0.25, 1.0, 0.25, 0.5, 0.4197, 0.4197, 0.25, 0.49, 0.08029, 0.4197, 0.01, 0.25, 0.08029, 0.08029, 0.25, 0.01, 0.4197, 0.08029, 0.49, 0.25, 0.25, 0.5, 0.25, 1.0, 0.125, 1.0, 0.125, 0.5, 0.125, 0.5, 0.125, 1.0, 0.0, 1.0, 0.0, 0.5, 0.75, 0.49, 0.9197, 0.4197, 0.99, 0.25, 0.9197, 0.08029, 0.75, 0.01, 0.5803, 0.08029, 0.51, 0.25, 0.5803, 0.4197, 1.0, 0.5, 1.0, 1.0, 0.875, 1.0, 0.875, 0.5, 0.875, 0.5, 0.875, 1.0, 0.75, 1.0, 0.75, 0.5, 0.75, 0.5, 0.75, 1.0, 0.625, 1.0, 0.625, 0.5, 0.625, 0.5, 0.625, 1.0, 0.5, 1.0, 0.5, 0.5, 0.5, 0.5, 0.5, 1.0, 0.375, 1.0, 0.375, 0.5, 0.375, 0.5, 0.375, 1.0, 0.25, 1.0, 0.25, 0.5, 0.25, 0.5, 0.25, 1.0, 0.125, 1.0, 0.125, 0.5, 0.125, 0.5, 0.125, 1.0, 0.0, 1.0, 0.0, 0.5, 0.75, 0.49, 0.9197, 0.4197, 0.99, 0.25, 0.9197, 0.08029, 0.75, 0.01, 0.5803, 0.08029, 0.51, 0.25, 0.5803, 0.4197, 1.0, 0.5, 1.0, 1.0, 0.875, 1.0, 0.875, 0.5, 0.875, 0.5, 0.875, 1.0, 0.75, 1.0, 0.75, 0.5, 0.75, 0.5, 0.75, 1.0, 0.625, 1.0, 0.625, 0.5, 0.625, 0.5, 0.625, 1.0, 0.5, 1.0, 0.5, 0.5, 0.5, 0.5, 0.5, 1.0, 0.375, 1.0, 0.375, 0.5, 0.375, 0.5, 0.375, 1.0, 0.25, 1.0, 0.25, 0.5, 0.25, 0.5, 0.25, 1.0, 0.125, 1.0, 0.125, 0.5, 0.125, 0.5, 0.125, 1.0, 0.0, 1.0, 0.0, 0.5, 0.75, 0.49, 0.9197, 0.4197, 0.99, 0.25, 0.9197, 0.08029, 0.75, 0.01, 0.5803, 0.08029, 0.51, 0.25, 0.5803, 0.4197, 1.0, 0.5, 1.0, 1.0, 0.875, 1.0, 0.875, 0.5, 0.875, 0.5, 0.875, 1.0, 0.75, 1.0, 0.75, 0.5, 0.75, 0.5, 0.75, 1.0, 0.625, 1.0, 0.625, 0.5, 0.625, 0.5, 0.625, 1.0, 0.5, 1.0, 0.5, 0.5, 0.5, 0.5, 0.5, 1.0, 0.375, 1.0, 0.375, 0.5, 0.375, 0.5, 0.375, 1.0, 0.25, 1.0, 0.25, 0.5, 0.25, 0.5, 0.25, 1.0, 0.125, 1.0, 0.125, 0.5, 0.125, 0.5, 0.125, 1.0, 0.0, 1.0, 0.0, 0.5, 0.75, 0.49, 0.9197, 0.4197, 0.99, 0.25, 0.9197, 0.08029, 0.75, 0.01, 0.5803, 0.08029, 0.51, 0.25, 0.5803, 0.4197, 1.0, 0.5, 1.0, 1.0, 0.875, 1.0, 0.875, 0.5, 0.875, 0.5, 0.875, 1.0, 0.75, 1.0, 0.75, 0.5, 0.75, 0.5, 0.75, 1.0, 0.625, 1.0, 0.625, 0.5, 0.625, 0.5, 0.625, 1.0, 0.5, 1.0, 0.5, 0.5, 0.5, 0.5, 0.5, 1.0, 0.375, 1.0, 0.375, 0.5, 0.375, 0.5, 0.375, 1.0, 0.25, 1.0, 0.25, 0.5, 0.25, 0.5, 0.25, 1.0, 0.125, 1.0, 0.125, 0.5, 0.125, 0.5, 0.125, 1.0, 0.0, 1.0, 0.0, 0.5, 0.75, 0.49, 0.9197, 0.4197, 0.99, 0.25, 0.9197, 0.08029, 0.75, 0.01, 0.5803, 0.08029, 0.51, 0.25, 0.5803, 0.4197, 1.0, 0.5, 1.0, 1.0, 0.875, 1.0, 0.875, 0.5, 0.875, 0.5, 0.875, 1.0, 0.75, 1.0, 0.75, 0.5, 0.75, 0.5, 0.75, 1.0, 0.625, 1.0, 0.625, 0.5, 0.625, 0.5, 0.625, 1.0, 0.5, 1.0, 0.5, 0.5, 0.5, 0.5, 0.5, 1.0, 0.375, 1.0, 0.375, 0.5, 0.375, 0.5, 0.375, 1.0, 0.25, 1.0, 0.25, 0.5, 0.25, 0.5, 0.25, 1.0, 0.125, 1.0, 0.125, 0.5, 0.125, 0.5, 0.125, 1.0, 0.0, 1.0, 0.0, 0.5, 0.75, 0.49, 0.9197, 0.4197, 0.99, 0.25, 0.9197, 0.08029, 0.75, 0.01, 0.5803, 0.08029, 0.51, 0.25, 0.5803, 0.4197, 1.0, 0.5, 1.0, 1.0, 0.875, 1.0, 0.875, 0.5, 0.875, 0.5, 0.875, 1.0, 0.75, 1.0, 0.75, 0.5, 0.75, 0.5, 0.75, 1.0, 0.625, 1.0, 0.625, 0.5, 0.625, 0.5, 0.625, 1.0, 0.5, 1.0, 0.5, 0.5, 0.5, 0.5, 0.5, 1.0, 0.375, 1.0, 0.375, 0.5, 0.375, 0.5, 0.375, 1.0, 0.25, 1.0, 0.25, 0.5, 0.25, 0.5, 0.25, 1.0, 0.125, 1.0, 0.125, 0.5, 0.125, 0.5, 0.125, 1.0, 0.0, 1.0, 0.0, 0.5, 0.75, 0.49, 0.9197, 0.4197, 0.99, 0.25, 0.9197, 0.08029, 0.75, 0.01, 0.5803, 0.08029, 0.51, 0.25, 0.5803, 0.4197, 0.5, 0.5, 0.5, 1.0, 0.375, 1.0, 0.375, 0.5, 0.375, 0.5, 0.375, 1.0, 0.25, 1.0, 0.25, 0.5, 0.4197, 0.4197, 0.25, 0.49, 0.08029, 0.4197, 0.01, 0.25, 0.08029, 0.08029, 0.25, 0.01, 0.4197, 0.08029, 0.49, 0.25, 0.25, 0.5, 0.25, 1.0, 0.125, 1.0, 0.125, 0.5, 0.125, 0.5, 0.125, 1.0, 0.0, 1.0, 0.0, 0.5, 0.0, 0.5, 0.0, 1.0, 0.5, 1.0, 0.5, 0.5, 0.5, 0.5, 0.375, 0.5, 0.25, 0.5, 0.125, 0.5, 0.0, 0.5, 0.0, 0.5, 0.5, 0.5, 0.375, 0.5, 0.25, 0.5, 0.125, 0.5, 0.5, 0.5, 0.5, 1.0, 0.375, 1.0, 0.375, 0.5, 0.375, 0.5, 0.375, 1.0, 0.25, 1.0, 0.25, 0.5, 0.4197, 0.4197, 0.25, 0.49, 0.08029, 0.4197, 0.01, 0.25, 0.08029, 0.08029, 0.25, 0.01, 0.4197, 0.08029, 0.49, 0.25, 0.25, 0.5, 0.25, 1.0, 0.125, 1.0, 0.125, 0.5, 0.125, 0.5, 0.125, 1.0, 0.0, 1.0, 0.0, 0.5, 0.0, 0.5, 0.0, 1.0, 0.5, 1.0, 0.5, 0.5, 1.0, 0.5, 1.0, 1.0, 0.875, 1.0, 0.875, 0.5, 0.875, 0.5, 0.875, 1.0, 0.75, 1.0, 0.75, 0.5, 0.75, 0.5, 0.75, 1.0, 0.625, 1.0, 0.625, 0.5, 0.625, 0.5, 0.625, 1.0, 0.5, 1.0, 0.5, 0.5, 0.5, 0.5, 0.5, 1.0, 0.375, 1.0, 0.375, 0.5, 0.375, 0.5, 0.375, 1.0, 0.25, 1.0, 0.25, 0.5, 0.4197, 0.4197, 0.25, 0.49, 0.08029, 0.4197, 0.01, 0.25, 0.08029, 0.08029, 0.25, 0.01, 0.4197, 0.08029, 0.49, 0.25, 0.25, 0.5, 0.25, 1.0, 0.125, 1.0, 0.125, 0.5, 0.125, 0.5, 0.125, 1.0, 0.0, 1.0, 0.0, 0.5, 0.75, 0.49, 0.9197, 0.4197, 0.99, 0.25, 0.9197, 0.08029, 0.75, 0.01, 0.5803, 0.08029, 0.51, 0.25, 0.5803, 0.4197, 1.0, 0.5, 1.0, 1.0, 0.875, 1.0, 0.875, 0.5, 0.875, 0.5, 0.875, 1.0, 0.75, 1.0, 0.75, 0.5, 0.75, 0.5, 0.75, 1.0, 0.625, 1.0, 0.625, 0.5, 0.625, 0.5, 0.625, 1.0, 0.5, 1.0, 0.5, 0.5, 0.5, 0.5, 0.5, 1.0, 0.375, 1.0, 0.375, 0.5, 0.375, 0.5, 0.375, 1.0, 0.25, 1.0, 0.25, 0.5, 0.25, 0.5, 0.25, 1.0, 0.125, 1.0, 0.125, 0.5, 0.125, 0.5, 0.125, 1.0, 0.0, 1.0, 0.0, 0.5, 0.75, 0.49, 0.9197, 0.4197, 0.99, 0.25, 0.9197, 0.08029, 0.75, 0.01, 0.5803, 0.08029, 0.51, 0.25, 0.5803, 0.4197, 1.0, 0.5, 1.0, 1.0, 0.875, 1.0, 0.875, 0.5, 0.875, 0.5, 0.875, 1.0, 0.75, 1.0, 0.75, 0.5, 0.75, 0.5, 0.75, 1.0, 0.625, 1.0, 0.625, 0.5, 0.625, 0.5, 0.625, 1.0, 0.5, 1.0, 0.5, 0.5, 0.5, 0.5, 0.5, 1.0, 0.375, 1.0, 0.375, 0.5, 0.375, 0.5, 0.375, 1.0, 0.25, 1.0, 0.25, 0.5, 0.25, 0.5, 0.25, 1.0, 0.125, 1.0, 0.125, 0.5, 0.125, 0.5, 0.125, 1.0, 0.0, 1.0, 0.0, 0.5, 0.75, 0.49, 0.9197, 0.4197, 0.99, 0.25, 0.9197, 0.08029, 0.75, 0.01, 0.5803, 0.08029, 0.51, 0.25, 0.5803, 0.4197, 1.0, 0.5, 1.0, 1.0, 0.875, 1.0, 0.875, 0.5, 0.875, 0.5, 0.875, 1.0, 0.75, 1.0, 0.75, 0.5, 0.75, 0.5, 0.75, 1.0, 0.625, 1.0, 0.625, 0.5, 0.625, 0.5, 0.625, 1.0, 0.5, 1.0, 0.5, 0.5, 0.5, 0.5, 0.5, 1.0, 0.375, 1.0, 0.375, 0.5, 0.375, 0.5, 0.375, 1.0, 0.25, 1.0, 0.25, 0.5, 0.4197, 0.4197, 0.25, 0.49, 0.08029, 0.4197, 0.01, 0.25, 0.08029, 0.08029, 0.25, 0.01, 0.4197, 0.08029, 0.49, 0.25, 0.25, 0.5, 0.25, 1.0, 0.125, 1.0, 0.125, 0.5, 0.125, 0.5, 0.125, 1.0, 0.0, 1.0, 0.0, 0.5, 0.75, 0.49, 0.9197, 0.4197, 0.99, 0.25, 0.9197, 0.08029, 0.75, 0.01, 0.5803, 0.08029, 0.51, 0.25, 0.5803, 0.4197, 1.0, 0.5, 1.0, 1.0, 0.875, 1.0, 0.875, 0.5, 0.875, 0.5, 0.875, 1.0, 0.75, 1.0, 0.75, 0.5, 0.75, 0.5, 0.75, 1.0, 0.625, 1.0, 0.625, 0.5, 0.625, 0.5, 0.625, 1.0, 0.5, 1.0, 0.5, 0.5, 0.5, 0.5, 0.5, 1.0, 0.375, 1.0, 0.375, 0.5, 0.375, 0.5, 0.375, 1.0, 0.25, 1.0, 0.25, 0.5, 0.4197, 0.4197, 0.25, 0.49, 0.08029, 0.4197, 0.01, 0.25, 0.08029, 0.08029, 0.25, 0.01, 0.4197, 0.08029, 0.49, 0.25, 0.25, 0.5, 0.25, 1.0, 0.125, 1.0, 0.125, 0.5, 0.125, 0.5, 0.125, 1.0, 0.0, 1.0, 0.0, 0.5, 0.75, 0.49, 0.9197, 0.4197, 0.99, 0.25, 0.9197, 0.08029, 0.75, 0.01, 0.5803, 0.08029, 0.51, 0.25, 0.5803, 0.4197, 1.0, 0.5, 1.0, 1.0, 0.875, 1.0, 0.875, 0.5, 0.875, 0.5, 0.875, 1.0, 0.75, 1.0, 0.75, 0.5, 0.75, 0.5, 0.75, 1.0, 0.625, 1.0, 0.625, 0.5, 0.625, 0.5, 0.625, 1.0, 0.5, 1.0, 0.5, 0.5, 0.5, 0.5, 0.5, 1.0, 0.375, 1.0, 0.375, 0.5, 0.375, 0.5, 0.375, 1.0, 0.25, 1.0, 0.25, 0.5, 0.4197, 0.4197, 0.25, 0.49, 0.08029, 0.4197, 0.01, 0.25, 0.08029, 0.08029, 0.25, 0.01, 0.4197, 0.08029, 0.49, 0.25, 0.25, 0.5, 0.25, 1.0, 0.125, 1.0, 0.125, 0.5, 0.125, 0.5, 0.125, 1.0, 0.0, 1.0, 0.0, 0.5, 0.75, 0.49, 0.9197, 0.4197, 0.99, 0.25, 0.9197, 0.08029, 0.75, 0.01, 0.5803, 0.08029, 0.51, 0.25, 0.5803, 0.4197, 1.0, 0.5, 1.0, 1.0, 0.875, 1.0, 0.875, 0.5, 0.875, 0.5, 0.875, 1.0, 0.75, 1.0, 0.75, 0.5, 0.75, 0.5, 0.75, 1.0, 0.625, 1.0, 0.625, 0.5, 0.625, 0.5, 0.625, 1.0, 0.5, 1.0, 0.5, 0.5, 0.5, 0.5, 0.5, 1.0, 0.375, 1.0, 0.375, 0.5, 0.375, 0.5, 0.375, 1.0, 0.25, 1.0, 0.25, 0.5, 0.25, 0.5, 0.25, 1.0, 0.125, 1.0, 0.125, 0.5, 0.125, 0.5, 0.125, 1.0, 0.0, 1.0, 0.0, 0.5, 0.75, 0.49, 0.9197, 0.4197, 0.99, 0.25, 0.9197, 0.08029, 0.75, 0.01, 0.5803, 0.08029, 0.51, 0.25, 0.5803, 0.4197, 1.0, 0.5, 1.0, 1.0, 0.875, 1.0, 0.875, 0.5, 0.875, 0.5, 0.875, 1.0, 0.75, 1.0, 0.75, 0.5, 0.75, 0.5, 0.75, 1.0, 0.625, 1.0, 0.625, 0.5, 0.625, 0.5, 0.625, 1.0, 0.5, 1.0, 0.5, 0.5, 0.5, 0.5, 0.5, 1.0, 0.375, 1.0, 0.375, 0.5, 0.375, 0.5, 0.375, 1.0, 0.25, 1.0, 0.25, 0.5, 0.25, 0.5, 0.25, 1.0, 0.125, 1.0, 0.125, 0.5, 0.125, 0.5, 0.125, 1.0, 0.0, 1.0, 0.0, 0.5, 0.75, 0.49, 0.9197, 0.4197, 0.99, 0.25, 0.9197, 0.08029, 0.75, 0.01, 0.5803, 0.08029, 0.51, 0.25, 0.5803, 0.4197, 1.0, 0.5, 1.0, 1.0, 0.875, 1.0, 0.875, 0.5, 0.875, 0.5, 0.875, 1.0, 0.75, 1.0, 0.75, 0.5, 0.75, 0.5, 0.75, 1.0, 0.625, 1.0, 0.625, 0.5, 0.625, 0.5, 0.625, 1.0, 0.5, 1.0, 0.5, 0.5, 1.0, 0.5, 1.0, 1.0, 0.875, 1.0, 0.875, 0.5, 0.875, 0.5, 0.875, 1.0, 0.75, 1.0, 0.75, 0.5, 0.75, 0.5, 0.75, 1.0, 0.625, 1.0, 0.625, 0.5, 0.625, 0.5, 0.625, 1.0, 0.5, 1.0, 0.5, 0.5, 1.0, 0.5, 0.5, 0.5, 0.5, 1.0, 1.0, 1.0, 1.0, 0.5, 0.5, 0.5, 0.5, 1.0, 1.0, 1.0, 1.0, 0.5, 0.875, 0.5, 0.75, 0.5, 0.625, 0.5, 0.5, 0.5, 1.0, 0.5, 0.875, 0.5, 0.75, 0.5, 0.625, 0.5, 0.5, 0.5])
me_spike8_4_walec_001.materials.append(mat_none_001)
me_spike8_4_walec_001.use_remesh_fix_poles = True
me_spike8_4_walec_001.use_remesh_preserve_attributes = False
me_spike8_4_walec_001.update()
me_spike8_4_walec_001.normals_split_custom_set([tuple(v) for v in zip(*[iter([0.3802, 0.1147, -0.9178, 0.3802, 0.1147, -0.9178, 0.3802, 0.1147, -0.9178, 0.3802, 0.1147, -0.9178, 0.9178, 0.1147, -0.3802, 0.9178, 0.1147, -0.3802, 0.9178, 0.1147, -0.3802, 0.9178, 0.1147, -0.3802, 0.9178, 0.1147, 0.3802, 0.9178, 0.1147, 0.3802, 0.9178, 0.1147, 0.3802, 0.9178, 0.1147, 0.3802, 0.3802, 0.1147, 0.9178, 0.3802, 0.1147, 0.9178, 0.3802, 0.1147, 0.9178, 0.3802, 0.1147, 0.9178, -0.3802, 0.1147, 0.9178, -0.3802, 0.1147, 0.9178, -0.3802, 0.1147, 0.9178, -0.3802, 0.1147, 0.9178, -0.9178, 0.1147, 0.3802, -0.9178, 0.1147, 0.3802, -0.9178, 0.1147, 0.3802, -0.9178, 0.1147, 0.3802, 0.0, 0.0, 1.0, 0.0, 0.0, 1.0, 0.0, 0.0, 1.0, 0.0, 0.0, 1.0, 0.0, 0.0, 1.0, 0.0, 0.0, 1.0, 0.0, 0.0, 1.0, 0.0, 0.0, 1.0, -0.9178, 0.1147, -0.3802, -0.9178, 0.1147, -0.3802, -0.9178, 0.1147, -0.3802, -0.9178, 0.1147, -0.3802, -0.3802, 0.1147, -0.9178, -0.3802, 0.1147, -0.9178, -0.3802, 0.1147, -0.9178, -0.3802, 0.1147, -0.9178, 0.0, -1.0, 3.216e-13, 0.0, -1.0, 3.216e-13, 0.0, -1.0, 3.216e-13, 0.0, -1.0, 3.216e-13, 0.0, -1.0, 3.216e-13, 0.0, -1.0, 3.216e-13, 0.0, -1.0, 3.216e-13, 0.0, -1.0, 3.216e-13, 0.3802, 0.1147, -0.9178, 0.3802, 0.1147, -0.9178, 0.3802, 0.1147, -0.9178, 0.3802, 0.1147, -0.9178, 0.9178, 0.1147, -0.3802, 0.9178, 0.1147, -0.3802, 0.9178, 0.1147, -0.3802, 0.9178, 0.1147, -0.3802, 0.9178, 0.1147, 0.3802, 0.9178, 0.1147, 0.3802, 0.9178, 0.1147, 0.3802, 0.9178, 0.1147, 0.3802, 0.3802, 0.1147, 0.9178, 0.3802, 0.1147, 0.9178, 0.3802, 0.1147, 0.9178, 0.3802, 0.1147, 0.9178, -0.3802, 0.1147, 0.9178, -0.3802, 0.1147, 0.9178, -0.3802, 0.1147, 0.9178, -0.3802, 0.1147, 0.9178, -0.9178, 0.1147, 0.3802, -0.9178, 0.1147, 0.3802, -0.9178, 0.1147, 0.3802, -0.9178, 0.1147, 0.3802, 0.0, 0.0, 1.0, 0.0, 0.0, 1.0, 0.0, 0.0, 1.0, 0.0, 0.0, 1.0, 0.0, 0.0, 1.0, 0.0, 0.0, 1.0, 0.0, 0.0, 1.0, 0.0, 0.0, 1.0, -0.9178, 0.1147, -0.3802, -0.9178, 0.1147, -0.3802, -0.9178, 0.1147, -0.3802, -0.9178, 0.1147, -0.3802, -0.3802, 0.1147, -0.9178, -0.3802, 0.1147, -0.9178, -0.3802, 0.1147, -0.9178, -0.3802, 0.1147, -0.9178, 0.0, -1.0, -2.412e-13, 0.0, -1.0, -2.412e-13, 0.0, -1.0, -2.412e-13, 0.0, -1.0, -2.412e-13, 0.0, -1.0, -2.412e-13, 0.0, -1.0, -2.412e-13, 0.0, -1.0, -2.412e-13, 0.0, -1.0, -2.412e-13, 0.3802, 0.1147, -0.9178, 0.3802, 0.1147, -0.9178, 0.3802, 0.1147, -0.9178, 0.3802, 0.1147, -0.9178, 0.9178, 0.1147, -0.3802, 0.9178, 0.1147, -0.3802, 0.9178, 0.1147, -0.3802, 0.9178, 0.1147, -0.3802, 0.9178, 0.1147, 0.3802, 0.9178, 0.1147, 0.3802, 0.9178, 0.1147, 0.3802, 0.9178, 0.1147, 0.3802, 0.3802, 0.1147, 0.9178, 0.3802, 0.1147, 0.9178, 0.3802, 0.1147, 0.9178, 0.3802, 0.1147, 0.9178, -0.3802, 0.1147, 0.9178, -0.3802, 0.1147, 0.9178, -0.3802, 0.1147, 0.9178, -0.3802, 0.1147, 0.9178, -0.9178, 0.1147, 0.3802, -0.9178, 0.1147, 0.3802, -0.9178, 0.1147, 0.3802, -0.9178, 0.1147, 0.3802, 0.0, 0.0, 1.0, 0.0, 0.0, 1.0, 0.0, 0.0, 1.0, 0.0, 0.0, 1.0, 0.0, 0.0, 1.0, 0.0, 0.0, 1.0, 0.0, 0.0, 1.0, 0.0, 0.0, 1.0, -0.9178, 0.1147, -0.3802, -0.9178, 0.1147, -0.3802, -0.9178, 0.1147, -0.3802, -0.9178, 0.1147, -0.3802, -0.3802, 0.1147, -0.9178, -0.3802, 0.1147, -0.9178, -0.3802, 0.1147, -0.9178, -0.3802, 0.1147, -0.9178, 0.0, -1.0, -8.039e-14, 0.0, -1.0, -8.039e-14, 0.0, -1.0, -8.039e-14, 0.0, -1.0, -8.039e-14, 0.0, -1.0, -8.039e-14, 0.0, -1.0, -8.039e-14, 0.0, -1.0, -8.039e-14, 0.0, -1.0, -8.039e-14, 0.3802, 0.1147, -0.9178, 0.3802, 0.1147, -0.9178, 0.3802, 0.1147, -0.9178, 0.3802, 0.1147, -0.9178, 0.9178, 0.1147, -0.3802, 0.9178, 0.1147, -0.3802, 0.9178, 0.1147, -0.3802, 0.9178, 0.1147, -0.3802, 0.9178, 0.1147, 0.3802, 0.9178, 0.1147, 0.3802, 0.9178, 0.1147, 0.3802, 0.9178, 0.1147, 0.3802, 0.3802, 0.1147, 0.9178, 0.3802, 0.1147, 0.9178, 0.3802, 0.1147, 0.9178, 0.3802, 0.1147, 0.9178, -0.3802, 0.1147, 0.9178, -0.3802, 0.1147, 0.9178, -0.3802, 0.1147, 0.9178, -0.3802, 0.1147, 0.9178, -0.9178, 0.1147, 0.3802, -0.9178, 0.1147, 0.3802, -0.9178, 0.1147, 0.3802, -0.9178, 0.1147, 0.3802, 0.0, 0.0, 1.0, 0.0, 0.0, 1.0, 0.0, 0.0, 1.0, 0.0, 0.0, 1.0, 0.0, 0.0, 1.0, 0.0, 0.0, 1.0, 0.0, 0.0, 1.0, 0.0, 0.0, 1.0, -0.9178, 0.1147, -0.3802, -0.9178, 0.1147, -0.3802, -0.9178, 0.1147, -0.3802, -0.9178, 0.1147, -0.3802, -0.3802, 0.1147, -0.9178, -0.3802, 0.1147, -0.9178, -0.3802, 0.1147, -0.9178, -0.3802, 0.1147, -0.9178, 0.0, -1.0, 3.216e-13, 0.0, -1.0, 3.216e-13, 0.0, -1.0, 3.216e-13, 0.0, -1.0, 3.216e-13, 0.0, -1.0, 3.216e-13, 0.0, -1.0, 3.216e-13, 0.0, -1.0, 3.216e-13, 0.0, -1.0, 3.216e-13, 0.3802, 0.1147, -0.9178, 0.3802, 0.1147, -0.9178, 0.3802, 0.1147, -0.9178, 0.3802, 0.1147, -0.9178, 0.9178, 0.1147, -0.3802, 0.9178, 0.1147, -0.3802, 0.9178, 0.1147, -0.3802, 0.9178, 0.1147, -0.3802, 0.9178, 0.1147, 0.3802, 0.9178, 0.1147, 0.3802, 0.9178, 0.1147, 0.3802, 0.9178, 0.1147, 0.3802, 0.3802, 0.1147, 0.9178, 0.3802, 0.1147, 0.9178, 0.3802, 0.1147, 0.9178, 0.3802, 0.1147, 0.9178, -0.3802, 0.1147, 0.9178, -0.3802, 0.1147, 0.9178, -0.3802, 0.1147, 0.9178, -0.3802, 0.1147, 0.9178, -0.9178, 0.1147, 0.3802, -0.9178, 0.1147, 0.3802, -0.9178, 0.1147, 0.3802, -0.9178, 0.1147, 0.3802, 0.0, 0.0, 1.0, 0.0, 0.0, 1.0, 0.0, 0.0, 1.0, 0.0, 0.0, 1.0, 0.0, 0.0, 1.0, 0.0, 0.0, 1.0, 0.0, 0.0, 1.0, 0.0, 0.0, 1.0, -0.9178, 0.1147, -0.3802, -0.9178, 0.1147, -0.3802, -0.9178, 0.1147, -0.3802, -0.9178, 0.1147, -0.3802, -0.3802, 0.1147, -0.9178, -0.3802, 0.1147, -0.9178, -0.3802, 0.1147, -0.9178, -0.3802, 0.1147, -0.9178, 0.0, -1.0, -2.412e-13, 0.0, -1.0, -2.412e-13, 0.0, -1.0, -2.412e-13, 0.0, -1.0, -2.412e-13, 0.0, -1.0, -2.412e-13, 0.0, -1.0, -2.412e-13, 0.0, -1.0, -2.412e-13, 0.0, -1.0, -2.412e-13, 0.3802, 0.1147, -0.9178, 0.3802, 0.1147, -0.9178, 0.3802, 0.1147, -0.9178, 0.3802, 0.1147, -0.9178, 0.9178, 0.1147, -0.3802, 0.9178, 0.1147, -0.3802, 0.9178, 0.1147, -0.3802, 0.9178, 0.1147, -0.3802, 0.9178, 0.1147, 0.3802, 0.9178, 0.1147, 0.3802, 0.9178, 0.1147, 0.3802, 0.9178, 0.1147, 0.3802, 0.3802, 0.1147, 0.9178, 0.3802, 0.1147, 0.9178, 0.3802, 0.1147, 0.9178, 0.3802, 0.1147, 0.9178, -0.3802, 0.1147, 0.9178, -0.3802, 0.1147, 0.9178, -0.3802, 0.1147, 0.9178, -0.3802, 0.1147, 0.9178, -0.9178, 0.1147, 0.3802, -0.9178, 0.1147, 0.3802, -0.9178, 0.1147, 0.3802, -0.9178, 0.1147, 0.3802, 0.0, 0.0, 1.0, 0.0, 0.0, 1.0, 0.0, 0.0, 1.0, 0.0, 0.0, 1.0, 0.0, 0.0, 1.0, 0.0, 0.0, 1.0, 0.0, 0.0, 1.0, 0.0, 0.0, 1.0, -0.9178, 0.1147, -0.3802, -0.9178, 0.1147, -0.3802, -0.9178, 0.1147, -0.3802, -0.9178, 0.1147, -0.3802, -0.3802, 0.1147, -0.9178, -0.3802, 0.1147, -0.9178, -0.3802, 0.1147, -0.9178, -0.3802, 0.1147, -0.9178, 0.0, -1.0, -8.039e-14, 0.0, -1.0, -8.039e-14, 0.0, -1.0, -8.039e-14, 0.0, -1.0, -8.039e-14, 0.0, -1.0, -8.039e-14, 0.0, -1.0, -8.039e-14, 0.0, -1.0, -8.039e-14, 0.0, -1.0, -8.039e-14, 0.3802, 0.1147, -0.9178, 0.3802, 0.1147, -0.9178, 0.3802, 0.1147, -0.9178, 0.3802, 0.1147, -0.9178, 0.9178, 0.1147, -0.3802, 0.9178, 0.1147, -0.3802, 0.9178, 0.1147, -0.3802, 0.9178, 0.1147, -0.3802, 0.9178, 0.1147, 0.3802, 0.9178, 0.1147, 0.3802, 0.9178, 0.1147, 0.3802, 0.9178, 0.1147, 0.3802, 0.3802, 0.1147, 0.9178, 0.3802, 0.1147, 0.9178, 0.3802, 0.1147, 0.9178, 0.3802, 0.1147, 0.9178, -0.3802, 0.1147, 0.9178, -0.3802, 0.1147, 0.9178, -0.3802, 0.1147, 0.9178, -0.3802, 0.1147, 0.9178, -0.9178, 0.1147, 0.3802, -0.9178, 0.1147, 0.3802, -0.9178, 0.1147, 0.3802, -0.9178, 0.1147, 0.3802, 0.0, 0.0, 1.0, 0.0, 0.0, 1.0, 0.0, 0.0, 1.0, 0.0, 0.0, 1.0, 0.0, 0.0, 1.0, 0.0, 0.0, 1.0, 0.0, 0.0, 1.0, 0.0, 0.0, 1.0, -0.9178, 0.1147, -0.3802, -0.9178, 0.1147, -0.3802, -0.9178, 0.1147, -0.3802, -0.9178, 0.1147, -0.3802, -0.3802, 0.1147, -0.9178, -0.3802, 0.1147, -0.9178, -0.3802, 0.1147, -0.9178, -0.3802, 0.1147, -0.9178, 0.0, -1.0, 3.216e-13, 0.0, -1.0, 3.216e-13, 0.0, -1.0, 3.216e-13, 0.0, -1.0, 3.216e-13, 0.0, -1.0, 3.216e-13, 0.0, -1.0, 3.216e-13, 0.0, -1.0, 3.216e-13, 0.0, -1.0, 3.216e-13, 0.3802, 0.1147, -0.9178, 0.3802, 0.1147, -0.9178, 0.3802, 0.1147, -0.9178, 0.3802, 0.1147, -0.9178, 0.9178, 0.1147, -0.3802, 0.9178, 0.1147, -0.3802, 0.9178, 0.1147, -0.3802, 0.9178, 0.1147, -0.3802, 0.9178, 0.1147, 0.3802, 0.9178, 0.1147, 0.3802, 0.9178, 0.1147, 0.3802, 0.9178, 0.1147, 0.3802, 0.3802, 0.1147, 0.9178, 0.3802, 0.1147, 0.9178, 0.3802, 0.1147, 0.9178, 0.3802, 0.1147, 0.9178, -0.3802, 0.1147, 0.9178, -0.3802, 0.1147, 0.9178, -0.3802, 0.1147, 0.9178, -0.3802, 0.1147, 0.9178, -0.9178, 0.1147, 0.3802, -0.9178, 0.1147, 0.3802, -0.9178, 0.1147, 0.3802, -0.9178, 0.1147, 0.3802, 0.0, 0.0, 1.0, 0.0, 0.0, 1.0, 0.0, 0.0, 1.0, 0.0, 0.0, 1.0, 0.0, 0.0, 1.0, 0.0, 0.0, 1.0, 0.0, 0.0, 1.0, 0.0, 0.0, 1.0, -0.9178, 0.1147, -0.3802, -0.9178, 0.1147, -0.3802, -0.9178, 0.1147, -0.3802, -0.9178, 0.1147, -0.3802, -0.3802, 0.1147, -0.9178, -0.3802, 0.1147, -0.9178, -0.3802, 0.1147, -0.9178, -0.3802, 0.1147, -0.9178, 0.0, -1.0, -2.412e-13, 0.0, -1.0, -2.412e-13, 0.0, -1.0, -2.412e-13, 0.0, -1.0, -2.412e-13, 0.0, -1.0, -2.412e-13, 0.0, -1.0, -2.412e-13, 0.0, -1.0, -2.412e-13, 0.0, -1.0, -2.412e-13, 0.3802, 0.1147, -0.9178, 0.3802, 0.1147, -0.9178, 0.3802, 0.1147, -0.9178, 0.3802, 0.1147, -0.9178, 0.9178, 0.1147, -0.3802, 0.9178, 0.1147, -0.3802, 0.9178, 0.1147, -0.3802, 0.9178, 0.1147, -0.3802, 0.9178, 0.1147, 0.3802, 0.9178, 0.1147, 0.3802, 0.9178, 0.1147, 0.3802, 0.9178, 0.1147, 0.3802, 0.3802, 0.1147, 0.9178, 0.3802, 0.1147, 0.9178, 0.3802, 0.1147, 0.9178, 0.3802, 0.1147, 0.9178, -0.3802, 0.1147, 0.9178, -0.3802, 0.1147, 0.9178, -0.3802, 0.1147, 0.9178, -0.3802, 0.1147, 0.9178, -0.9178, 0.1147, 0.3802, -0.9178, 0.1147, 0.3802, -0.9178, 0.1147, 0.3802, -0.9178, 0.1147, 0.3802, 0.0, 0.0, 1.0, 0.0, 0.0, 1.0, 0.0, 0.0, 1.0, 0.0, 0.0, 1.0, 0.0, 0.0, 1.0, 0.0, 0.0, 1.0, 0.0, 0.0, 1.0, 0.0, 0.0, 1.0, -0.9178, 0.1147, -0.3802, -0.9178, 0.1147, -0.3802, -0.9178, 0.1147, -0.3802, -0.9178, 0.1147, -0.3802, -0.3802, 0.1147, -0.9178, -0.3802, 0.1147, -0.9178, -0.3802, 0.1147, -0.9178, -0.3802, 0.1147, -0.9178, 0.0, -1.0, -8.039e-14, 0.0, -1.0, -8.039e-14, 0.0, -1.0, -8.039e-14, 0.0, -1.0, -8.039e-14, 0.0, -1.0, -8.039e-14, 0.0, -1.0, -8.039e-14, 0.0, -1.0, -8.039e-14, 0.0, -1.0, -8.039e-14, 0.3802, 0.1147, -0.9178, 0.3802, 0.1147, -0.9178, 0.3802, 0.1147, -0.9178, 0.3802, 0.1147, -0.9178, 0.9178, 0.1147, -0.3802, 0.9178, 0.1147, -0.3802, 0.9178, 0.1147, -0.3802, 0.9178, 0.1147, -0.3802, 0.9178, 0.1147, 0.3802, 0.9178, 0.1147, 0.3802, 0.9178, 0.1147, 0.3802, 0.9178, 0.1147, 0.3802, 0.3802, 0.1147, 0.9178, 0.3802, 0.1147, 0.9178, 0.3802, 0.1147, 0.9178, 0.3802, 0.1147, 0.9178, -0.3802, 0.1147, 0.9178, -0.3802, 0.1147, 0.9178, -0.3802, 0.1147, 0.9178, -0.3802, 0.1147, 0.9178, -0.9178, 0.1147, 0.3802, -0.9178, 0.1147, 0.3802, -0.9178, 0.1147, 0.3802, -0.9178, 0.1147, 0.3802, -0.9178, 0.1147, -0.3802, -0.9178, 0.1147, -0.3802, -0.9178, 0.1147, -0.3802, -0.9178, 0.1147, -0.3802, -0.3802, 0.1147, -0.9178, -0.3802, 0.1147, -0.9178, -0.3802, 0.1147, -0.9178, -0.3802, 0.1147, -0.9178, 0.0, -1.0, 0.0, 0.0, -1.0, 0.0, 0.0, -1.0, 0.0, 0.0, -1.0, 0.0, 0.0, -1.0, 0.0, 0.0, -1.0, 0.0, 0.0, -1.0, 0.0, 0.0, -1.0, 0.0, 0.3802, 0.1147, -0.9178, 0.3802, 0.1147, -0.9178, 0.3802, 0.1147, -0.9178, 0.3802, 0.1147, -0.9178, 0.9178, 0.1147, -0.3802, 0.9178, 0.1147, -0.3802, 0.9178, 0.1147, -0.3802, 0.9178, 0.1147, -0.3802, 0.9178, 0.1147, 0.3802, 0.9178, 0.1147, 0.3802, 0.9178, 0.1147, 0.3802, 0.9178, 0.1147, 0.3802, 0.3802, 0.1147, 0.9178, 0.3802, 0.1147, 0.9178, 0.3802, 0.1147, 0.9178, 0.3802, 0.1147, 0.9178, -0.3802, 0.1147, 0.9178, -0.3802, 0.1147, 0.9178, -0.3802, 0.1147, 0.9178, -0.3802, 0.1147, 0.9178, -0.9178, 0.1147, 0.3802, -0.9178, 0.1147, 0.3802, -0.9178, 0.1147, 0.3802, -0.9178, 0.1147, 0.3802, -0.9178, 0.1147, -0.3802, -0.9178, 0.1147, -0.3802, -0.9178, 0.1147, -0.3802, -0.9178, 0.1147, -0.3802, -0.3802, 0.1147, -0.9178, -0.3802, 0.1147, -0.9178, -0.3802, 0.1147, -0.9178, -0.3802, 0.1147, -0.9178, 0.0, -1.0, 0.0, 0.0, -1.0, 0.0, 0.0, -1.0, 0.0, 0.0, -1.0, 0.0, 0.0, -1.0, 0.0, 0.0, -1.0, 0.0, 0.0, -1.0, 0.0, 0.0, -1.0, 0.0, 0.3802, 0.1147, -0.9178, 0.3802, 0.1147, -0.9178, 0.3802, 0.1147, -0.9178, 0.3802, 0.1147, -0.9178, 0.9178, 0.1147, -0.3802, 0.9178, 0.1147, -0.3802, 0.9178, 0.1147, -0.3802, 0.9178, 0.1147, -0.3802, 0.9178, 0.1147, 0.3802, 0.9178, 0.1147, 0.3802, 0.9178, 0.1147, 0.3802, 0.9178, 0.1147, 0.3802, 0.3802, 0.1147, 0.9178, 0.3802, 0.1147, 0.9178, 0.3802, 0.1147, 0.9178, 0.3802, 0.1147, 0.9178, -0.3802, 0.1147, 0.9178, -0.3802, 0.1147, 0.9178, -0.3802, 0.1147, 0.9178, -0.3802, 0.1147, 0.9178, -0.9178, 0.1147, 0.3802, -0.9178, 0.1147, 0.3802, -0.9178, 0.1147, 0.3802, -0.9178, 0.1147, 0.3802, -0.9178, 0.1147, -0.3802, -0.9178, 0.1147, -0.3802, -0.9178, 0.1147, -0.3802, -0.9178, 0.1147, -0.3802, -0.3802, 0.1147, -0.9178, -0.3802, 0.1147, -0.9178, -0.3802, 0.1147, -0.9178, -0.3802, 0.1147, -0.9178, 0.0, -1.0, 0.0, 0.0, -1.0, 0.0, 0.0, -1.0, 0.0, 0.0, -1.0, 0.0, 0.0, -1.0, 0.0, 0.0, -1.0, 0.0, 0.0, -1.0, 0.0, 0.0, -1.0, 0.0, 0.3802, 0.1147, -0.9178, 0.3802, 0.1147, -0.9178, 0.3802, 0.1147, -0.9178, 0.3802, 0.1147, -0.9178, 0.9178, 0.1147, -0.3802, 0.9178, 0.1147, -0.3802, 0.9178, 0.1147, -0.3802, 0.9178, 0.1147, -0.3802, 0.9178, 0.1147, 0.3802, 0.9178, 0.1147, 0.3802, 0.9178, 0.1147, 0.3802, 0.9178, 0.1147, 0.3802, 0.3802, 0.1147, 0.9178, 0.3802, 0.1147, 0.9178, 0.3802, 0.1147, 0.9178, 0.3802, 0.1147, 0.9178, -0.3802, 0.1147, 0.9178, -0.3802, 0.1147, 0.9178, -0.3802, 0.1147, 0.9178, -0.3802, 0.1147, 0.9178, -0.9178, 0.1147, 0.3802, -0.9178, 0.1147, 0.3802, -0.9178, 0.1147, 0.3802, -0.9178, 0.1147, 0.3802, -0.9178, 0.1147, -0.3802, -0.9178, 0.1147, -0.3802, -0.9178, 0.1147, -0.3802, -0.9178, 0.1147, -0.3802, -0.3802, 0.1147, -0.9178, -0.3802, 0.1147, -0.9178, -0.3802, 0.1147, -0.9178, -0.3802, 0.1147, -0.9178, 0.0, -1.0, 8.039e-14, 0.0, -1.0, 8.039e-14, 0.0, -1.0, 8.039e-14, 0.0, -1.0, 8.039e-14, 0.0, -1.0, 8.039e-14, 0.0, -1.0, 8.039e-14, 0.0, -1.0, 8.039e-14, 0.0, -1.0, 8.039e-14, 0.3802, 0.1147, -0.9178, 0.3802, 0.1147, -0.9178, 0.3802, 0.1147, -0.9178, 0.3802, 0.1147, -0.9178, 0.9178, 0.1147, -0.3802, 0.9178, 0.1147, -0.3802, 0.9178, 0.1147, -0.3802, 0.9178, 0.1147, -0.3802, 0.9178, 0.1147, 0.3802, 0.9178, 0.1147, 0.3802, 0.9178, 0.1147, 0.3802, 0.9178, 0.1147, 0.3802, 0.3802, 0.1147, 0.9178, 0.3802, 0.1147, 0.9178, 0.3802, 0.1147, 0.9178, 0.3802, 0.1147, 0.9178, -0.3802, 0.1147, 0.9178, -0.3802, 0.1147, 0.9178, -0.3802, 0.1147, 0.9178, -0.3802, 0.1147, 0.9178, -0.9178, 0.1147, 0.3802, -0.9178, 0.1147, 0.3802, -0.9178, 0.1147, 0.3802, -0.9178, 0.1147, 0.3802, -0.9178, 0.1147, -0.3802, -0.9178, 0.1147, -0.3802, -0.9178, 0.1147, -0.3802, -0.9178, 0.1147, -0.3802, -0.3802, 0.1147, -0.9178, -0.3802, 0.1147, -0.9178, -0.3802, 0.1147, -0.9178, -0.3802, 0.1147, -0.9178, 0.0, -1.0, 8.039e-14, 0.0, -1.0, 8.039e-14, 0.0, -1.0, 8.039e-14, 0.0, -1.0, 8.039e-14, 0.0, -1.0, 8.039e-14, 0.0, -1.0, 8.039e-14, 0.0, -1.0, 8.039e-14, 0.0, -1.0, 8.039e-14, 0.3802, 0.1147, -0.9178, 0.3802, 0.1147, -0.9178, 0.3802, 0.1147, -0.9178, 0.3802, 0.1147, -0.9178, 0.9178, 0.1147, -0.3802, 0.9178, 0.1147, -0.3802, 0.9178, 0.1147, -0.3802, 0.9178, 0.1147, -0.3802, 0.9178, 0.1147, 0.3802, 0.9178, 0.1147, 0.3802, 0.9178, 0.1147, 0.3802, 0.9178, 0.1147, 0.3802, 0.3802, 0.1147, 0.9178, 0.3802, 0.1147, 0.9178, 0.3802, 0.1147, 0.9178, 0.3802, 0.1147, 0.9178, -0.3802, 0.1147, 0.9178, -0.3802, 0.1147, 0.9178, -0.3802, 0.1147, 0.9178, -0.3802, 0.1147, 0.9178, -0.9178, 0.1147, 0.3802, -0.9178, 0.1147, 0.3802, -0.9178, 0.1147, 0.3802, -0.9178, 0.1147, 0.3802, -0.9178, 0.1147, -0.3802, -0.9178, 0.1147, -0.3802, -0.9178, 0.1147, -0.3802, -0.9178, 0.1147, -0.3802, -0.3802, 0.1147, -0.9178, -0.3802, 0.1147, -0.9178, -0.3802, 0.1147, -0.9178, -0.3802, 0.1147, -0.9178, 0.0, -1.0, 8.039e-14, 0.0, -1.0, 8.039e-14, 0.0, -1.0, 8.039e-14, 0.0, -1.0, 8.039e-14, 0.0, -1.0, 8.039e-14, 0.0, -1.0, 8.039e-14, 0.0, -1.0, 8.039e-14, 0.0, -1.0, 8.039e-14, -0.3802, 0.1147, 0.9178, -0.3802, 0.1147, 0.9178, -0.3802, 0.1147, 0.9178, -0.3802, 0.1147, 0.9178, -0.9178, 0.1147, 0.3802, -0.9178, 0.1147, 0.3802, -0.9178, 0.1147, 0.3802, -0.9178, 0.1147, 0.3802, 0.0, 0.0, 1.0, 0.0, 0.0, 1.0, 0.0, 0.0, 1.0, 0.0, 0.0, 1.0, 0.0, 0.0, 1.0, 0.0, 0.0, 1.0, 0.0, 0.0, 1.0, 0.0, 0.0, 1.0, -0.9178, 0.1147, -0.3802, -0.9178, 0.1147, -0.3802, -0.9178, 0.1147, -0.3802, -0.9178, 0.1147, -0.3802, -0.3802, 0.1147, -0.9178, -0.3802, 0.1147, -0.9178, -0.3802, 0.1147, -0.9178, -0.3802, 0.1147, -0.9178, 1.0, 0.0, 0.0, 1.0, 0.0, 0.0, 1.0, 0.0, 0.0, 1.0, 0.0, 0.0, 0.0, -1.0, 0.0, 0.0, -1.0, 0.0, 0.0, -1.0, 0.0, 0.0, -1.0, 0.0, 0.0, -1.0, 0.0, 0.0, -1.0, 0.0, 0.0, -1.0, 0.0, 0.0, -1.0, 0.0, 0.0, -1.0, 0.0, 0.0, -1.0, 0.0, -0.3802, 0.1147, 0.9178, -0.3802, 0.1147, 0.9178, -0.3802, 0.1147, 0.9178, -0.3802, 0.1147, 0.9178, -0.9178, 0.1147, 0.3802, -0.9178, 0.1147, 0.3802, -0.9178, 0.1147, 0.3802, -0.9178, 0.1147, 0.3802, 0.0, 0.0, 1.0, 0.0, 0.0, 1.0, 0.0, 0.0, 1.0, 0.0, 0.0, 1.0, 0.0, 0.0, 1.0, 0.0, 0.0, 1.0, 0.0, 0.0, 1.0, 0.0, 0.0, 1.0, -0.9178, 0.1147, -0.3802, -0.9178, 0.1147, -0.3802, -0.9178, 0.1147, -0.3802, -0.9178, 0.1147, -0.3802, -0.3802, 0.1147, -0.9178, -0.3802, 0.1147, -0.9178, -0.3802, 0.1147, -0.9178, -0.3802, 0.1147, -0.9178, 1.0, -5.96e-08, 0.0, 1.0, -5.96e-08, 0.0, 1.0, -5.96e-08, 0.0, 1.0, -5.96e-08, 0.0, 0.3802, 0.1147, -0.9178, 0.3802, 0.1147, -0.9178, 0.3802, 0.1147, -0.9178, 0.3802, 0.1147, -0.9178, 0.9178, 0.1147, -0.3802, 0.9178, 0.1147, -0.3802, 0.9178, 0.1147, -0.3802, 0.9178, 0.1147, -0.3802, 0.9178, 0.1147, 0.3802, 0.9178, 0.1147, 0.3802, 0.9178, 0.1147, 0.3802, 0.9178, 0.1147, 0.3802, 0.3802, 0.1147, 0.9178, 0.3802, 0.1147, 0.9178, 0.3802, 0.1147, 0.9178, 0.3802, 0.1147, 0.9178, -0.3802, 0.1147, 0.9178, -0.3802, 0.1147, 0.9178, -0.3802, 0.1147, 0.9178, -0.3802, 0.1147, 0.9178, -0.9178, 0.1147, 0.3802, -0.9178, 0.1147, 0.3802, -0.9178, 0.1147, 0.3802, -0.9178, 0.1147, 0.3802, 0.0, 0.0, 1.0, 0.0, 0.0, 1.0, 0.0, 0.0, 1.0, 0.0, 0.0, 1.0, 0.0, 0.0, 1.0, 0.0, 0.0, 1.0, 0.0, 0.0, 1.0, 0.0, 0.0, 1.0, -0.9178, 0.1147, -0.3802, -0.9178, 0.1147, -0.3802, -0.9178, 0.1147, -0.3802, -0.9178, 0.1147, -0.3802, -0.3802, 0.1147, -0.9178, -0.3802, 0.1147, -0.9178, -0.3802, 0.1147, -0.9178, -0.3802, 0.1147, -0.9178, 0.0, -1.0, -8.039e-14, 0.0, -1.0, -8.039e-14, 0.0, -1.0, -8.039e-14, 0.0, -1.0, -8.039e-14, 0.0, -1.0, -8.039e-14, 0.0, -1.0, -8.039e-14, 0.0, -1.0, -8.039e-14, 0.0, -1.0, -8.039e-14, 0.3802, 0.1147, -0.9178, 0.3802, 0.1147, -0.9178, 0.3802, 0.1147, -0.9178, 0.3802, 0.1147, -0.9178, 0.9178, 0.1147, -0.3802, 0.9178, 0.1147, -0.3802, 0.9178, 0.1147, -0.3802, 0.9178, 0.1147, -0.3802, 0.9178, 0.1147, 0.3802, 0.9178, 0.1147, 0.3802, 0.9178, 0.1147, 0.3802, 0.9178, 0.1147, 0.3802, 0.3802, 0.1147, 0.9178, 0.3802, 0.1147, 0.9178, 0.3802, 0.1147, 0.9178, 0.3802, 0.1147, 0.9178, -0.3802, 0.1147, 0.9178, -0.3802, 0.1147, 0.9178, -0.3802, 0.1147, 0.9178, -0.3802, 0.1147, 0.9178, -0.9178, 0.1147, 0.3802, -0.9178, 0.1147, 0.3802, -0.9178, 0.1147, 0.3802, -0.9178, 0.1147, 0.3802, -0.9178, 0.1147, -0.3802, -0.9178, 0.1147, -0.3802, -0.9178, 0.1147, -0.3802, -0.9178, 0.1147, -0.3802, -0.3802, 0.1147, -0.9178, -0.3802, 0.1147, -0.9178, -0.3802, 0.1147, -0.9178, -0.3802, 0.1147, -0.9178, 0.0, -1.0, 0.0, 0.0, -1.0, 0.0, 0.0, -1.0, 0.0, 0.0, -1.0, 0.0, 0.0, -1.0, 0.0, 0.0, -1.0, 0.0, 0.0, -1.0, 0.0, 0.0, -1.0, 0.0, 0.3802, 0.1147, -0.9178, 0.3802, 0.1147, -0.9178, 0.3802, 0.1147, -0.9178, 0.3802, 0.1147, -0.9178, 0.9178, 0.1147, -0.3802, 0.9178, 0.1147, -0.3802, 0.9178, 0.1147, -0.3802, 0.9178, 0.1147, -0.3802, 0.9178, 0.1147, 0.3802, 0.9178, 0.1147, 0.3802, 0.9178, 0.1147, 0.3802, 0.9178, 0.1147, 0.3802, 0.3802, 0.1147, 0.9178, 0.3802, 0.1147, 0.9178, 0.3802, 0.1147, 0.9178, 0.3802, 0.1147, 0.9178, -0.3802, 0.1147, 0.9178, -0.3802, 0.1147, 0.9178, -0.3802, 0.1147, 0.9178, -0.3802, 0.1147, 0.9178, -0.9178, 0.1147, 0.3802, -0.9178, 0.1147, 0.3802, -0.9178, 0.1147, 0.3802, -0.9178, 0.1147, 0.3802, -0.9178, 0.1147, -0.3802, -0.9178, 0.1147, -0.3802, -0.9178, 0.1147, -0.3802, -0.9178, 0.1147, -0.3802, -0.3802, 0.1147, -0.9178, -0.3802, 0.1147, -0.9178, -0.3802, 0.1147, -0.9178, -0.3802, 0.1147, -0.9178, 0.0, -1.0, 8.039e-14, 0.0, -1.0, 8.039e-14, 0.0, -1.0, 8.039e-14, 0.0, -1.0, 8.039e-14, 0.0, -1.0, 8.039e-14, 0.0, -1.0, 8.039e-14, 0.0, -1.0, 8.039e-14, 0.0, -1.0, 8.039e-14, 0.3802, 0.1147, -0.9178, 0.3802, 0.1147, -0.9178, 0.3802, 0.1147, -0.9178, 0.3802, 0.1147, -0.9178, 0.9178, 0.1147, -0.3802, 0.9178, 0.1147, -0.3802, 0.9178, 0.1147, -0.3802, 0.9178, 0.1147, -0.3802, 0.9178, 0.1147, 0.3802, 0.9178, 0.1147, 0.3802, 0.9178, 0.1147, 0.3802, 0.9178, 0.1147, 0.3802, 0.3802, 0.1147, 0.9178, 0.3802, 0.1147, 0.9178, 0.3802, 0.1147, 0.9178, 0.3802, 0.1147, 0.9178, -0.3802, 0.1147, 0.9178, -0.3802, 0.1147, 0.9178, -0.3802, 0.1147, 0.9178, -0.3802, 0.1147, 0.9178, -0.9178, 0.1147, 0.3802, -0.9178, 0.1147, 0.3802, -0.9178, 0.1147, 0.3802, -0.9178, 0.1147, 0.3802, 0.0, 0.0, 1.0, 0.0, 0.0, 1.0, 0.0, 0.0, 1.0, 0.0, 0.0, 1.0, 0.0, 0.0, 1.0, 0.0, 0.0, 1.0, 0.0, 0.0, 1.0, 0.0, 0.0, 1.0, -0.9178, 0.1147, -0.3802, -0.9178, 0.1147, -0.3802, -0.9178, 0.1147, -0.3802, -0.9178, 0.1147, -0.3802, -0.3802, 0.1147, -0.9178, -0.3802, 0.1147, -0.9178, -0.3802, 0.1147, -0.9178, -0.3802, 0.1147, -0.9178, 0.0, -1.0, 3.216e-13, 0.0, -1.0, 3.216e-13, 0.0, -1.0, 3.216e-13, 0.0, -1.0, 3.216e-13, 0.0, -1.0, 3.216e-13, 0.0, -1.0, 3.216e-13, 0.0, -1.0, 3.216e-13, 0.0, -1.0, 3.216e-13, 0.3802, 0.1147, -0.9178, 0.3802, 0.1147, -0.9178, 0.3802, 0.1147, -0.9178, 0.3802, 0.1147, -0.9178, 0.9178, 0.1147, -0.3802, 0.9178, 0.1147, -0.3802, 0.9178, 0.1147, -0.3802, 0.9178, 0.1147, -0.3802, 0.9178, 0.1147, 0.3802, 0.9178, 0.1147, 0.3802, 0.9178, 0.1147, 0.3802, 0.9178, 0.1147, 0.3802, 0.3802, 0.1147, 0.9178, 0.3802, 0.1147, 0.9178, 0.3802, 0.1147, 0.9178, 0.3802, 0.1147, 0.9178, -0.3802, 0.1147, 0.9178, -0.3802, 0.1147, 0.9178, -0.3802, 0.1147, 0.9178, -0.3802, 0.1147, 0.9178, -0.9178, 0.1147, 0.3802, -0.9178, 0.1147, 0.3802, -0.9178, 0.1147, 0.3802, -0.9178, 0.1147, 0.3802, 0.0, 0.0, 1.0, 0.0, 0.0, 1.0, 0.0, 0.0, 1.0, 0.0, 0.0, 1.0, 0.0, 0.0, 1.0, 0.0, 0.0, 1.0, 0.0, 0.0, 1.0, 0.0, 0.0, 1.0, -0.9178, 0.1147, -0.3802, -0.9178, 0.1147, -0.3802, -0.9178, 0.1147, -0.3802, -0.9178, 0.1147, -0.3802, -0.3802, 0.1147, -0.9178, -0.3802, 0.1147, -0.9178, -0.3802, 0.1147, -0.9178, -0.3802, 0.1147, -0.9178, 0.0, -1.0, -2.412e-13, 0.0, -1.0, -2.412e-13, 0.0, -1.0, -2.412e-13, 0.0, -1.0, -2.412e-13, 0.0, -1.0, -2.412e-13, 0.0, -1.0, -2.412e-13, 0.0, -1.0, -2.412e-13, 0.0, -1.0, -2.412e-13, 0.3802, 0.1147, -0.9178, 0.3802, 0.1147, -0.9178, 0.3802, 0.1147, -0.9178, 0.3802, 0.1147, -0.9178, 0.9178, 0.1147, -0.3802, 0.9178, 0.1147, -0.3802, 0.9178, 0.1147, -0.3802, 0.9178, 0.1147, -0.3802, 0.9178, 0.1147, 0.3802, 0.9178, 0.1147, 0.3802, 0.9178, 0.1147, 0.3802, 0.9178, 0.1147, 0.3802, 0.3802, 0.1147, 0.9178, 0.3802, 0.1147, 0.9178, 0.3802, 0.1147, 0.9178, 0.3802, 0.1147, 0.9178, -0.3802, 0.1147, 0.9178, -0.3802, 0.1147, 0.9178, -0.3802, 0.1147, 0.9178, -0.3802, 0.1147, 0.9178, -0.9178, 0.1147, 0.3802, -0.9178, 0.1147, 0.3802, -0.9178, 0.1147, 0.3802, -0.9178, 0.1147, 0.3802, 0.0, 0.0, 1.0, 0.0, 0.0, 1.0, 0.0, 0.0, 1.0, 0.0, 0.0, 1.0, 0.0, 0.0, 1.0, 0.0, 0.0, 1.0, 0.0, 0.0, 1.0, 0.0, 0.0, 1.0, -0.9178, 0.1147, -0.3802, -0.9178, 0.1147, -0.3802, -0.9178, 0.1147, -0.3802, -0.9178, 0.1147, -0.3802, -0.3802, 0.1147, -0.9178, -0.3802, 0.1147, -0.9178, -0.3802, 0.1147, -0.9178, -0.3802, 0.1147, -0.9178, 0.0, -1.0, -8.039e-14, 0.0, -1.0, -8.039e-14, 0.0, -1.0, -8.039e-14, 0.0, -1.0, -8.039e-14, 0.0, -1.0, -8.039e-14, 0.0, -1.0, -8.039e-14, 0.0, -1.0, -8.039e-14, 0.0, -1.0, -8.039e-14, 0.3802, 0.1147, -0.9178, 0.3802, 0.1147, -0.9178, 0.3802, 0.1147, -0.9178, 0.3802, 0.1147, -0.9178, 0.9178, 0.1147, -0.3802, 0.9178, 0.1147, -0.3802, 0.9178, 0.1147, -0.3802, 0.9178, 0.1147, -0.3802, 0.9178, 0.1147, 0.3802, 0.9178, 0.1147, 0.3802, 0.9178, 0.1147, 0.3802, 0.9178, 0.1147, 0.3802, 0.3802, 0.1147, 0.9178, 0.3802, 0.1147, 0.9178, 0.3802, 0.1147, 0.9178, 0.3802, 0.1147, 0.9178, -0.3802, 0.1147, 0.9178, -0.3802, 0.1147, 0.9178, -0.3802, 0.1147, 0.9178, -0.3802, 0.1147, 0.9178, -0.9178, 0.1147, 0.3802, -0.9178, 0.1147, 0.3802, -0.9178, 0.1147, 0.3802, -0.9178, 0.1147, 0.3802, -0.9178, 0.1147, -0.3802, -0.9178, 0.1147, -0.3802, -0.9178, 0.1147, -0.3802, -0.9178, 0.1147, -0.3802, -0.3802, 0.1147, -0.9178, -0.3802, 0.1147, -0.9178, -0.3802, 0.1147, -0.9178, -0.3802, 0.1147, -0.9178, 0.0, -1.0, 0.0, 0.0, -1.0, 0.0, 0.0, -1.0, 0.0, 0.0, -1.0, 0.0, 0.0, -1.0, 0.0, 0.0, -1.0, 0.0, 0.0, -1.0, 0.0, 0.0, -1.0, 0.0, 0.3802, 0.1147, -0.9178, 0.3802, 0.1147, -0.9178, 0.3802, 0.1147, -0.9178, 0.3802, 0.1147, -0.9178, 0.9178, 0.1147, -0.3802, 0.9178, 0.1147, -0.3802, 0.9178, 0.1147, -0.3802, 0.9178, 0.1147, -0.3802, 0.9178, 0.1147, 0.3802, 0.9178, 0.1147, 0.3802, 0.9178, 0.1147, 0.3802, 0.9178, 0.1147, 0.3802, 0.3802, 0.1147, 0.9178, 0.3802, 0.1147, 0.9178, 0.3802, 0.1147, 0.9178, 0.3802, 0.1147, 0.9178, -0.3802, 0.1147, 0.9178, -0.3802, 0.1147, 0.9178, -0.3802, 0.1147, 0.9178, -0.3802, 0.1147, 0.9178, -0.9178, 0.1147, 0.3802, -0.9178, 0.1147, 0.3802, -0.9178, 0.1147, 0.3802, -0.9178, 0.1147, 0.3802, -0.9178, 0.1147, -0.3802, -0.9178, 0.1147, -0.3802, -0.9178, 0.1147, -0.3802, -0.9178, 0.1147, -0.3802, -0.3802, 0.1147, -0.9178, -0.3802, 0.1147, -0.9178, -0.3802, 0.1147, -0.9178, -0.3802, 0.1147, -0.9178, 0.0, -1.0, 8.039e-14, 0.0, -1.0, 8.039e-14, 0.0, -1.0, 8.039e-14, 0.0, -1.0, 8.039e-14, 0.0, -1.0, 8.039e-14, 0.0, -1.0, 8.039e-14, 0.0, -1.0, 8.039e-14, 0.0, -1.0, 8.039e-14, 0.3802, 0.1147, -0.9178, 0.3802, 0.1147, -0.9178, 0.3802, 0.1147, -0.9178, 0.3802, 0.1147, -0.9178, 0.9178, 0.1147, -0.3802, 0.9178, 0.1147, -0.3802, 0.9178, 0.1147, -0.3802, 0.9178, 0.1147, -0.3802, 0.9178, 0.1147, 0.3802, 0.9178, 0.1147, 0.3802, 0.9178, 0.1147, 0.3802, 0.9178, 0.1147, 0.3802, 0.3802, 0.1147, 0.9178, 0.3802, 0.1147, 0.9178, 0.3802, 0.1147, 0.9178, 0.3802, 0.1147, 0.9178, 0.3802, 0.1147, -0.9178, 0.3802, 0.1147, -0.9178, 0.3802, 0.1147, -0.9178, 0.3802, 0.1147, -0.9178, 0.9178, 0.1147, -0.3802, 0.9178, 0.1147, -0.3802, 0.9178, 0.1147, -0.3802, 0.9178, 0.1147, -0.3802, 0.9178, 0.1147, 0.3802, 0.9178, 0.1147, 0.3802, 0.9178, 0.1147, 0.3802, 0.9178, 0.1147, 0.3802, 0.3802, 0.1147, 0.9178, 0.3802, 0.1147, 0.9178, 0.3802, 0.1147, 0.9178, 0.3802, 0.1147, 0.9178, -1.0, 0.0, 0.0, -1.0, 0.0, 0.0, -1.0, 0.0, 0.0, -1.0, 0.0, 0.0, -1.0, -5.96e-08, 0.0, -1.0, -5.96e-08, 0.0, -1.0, -5.96e-08, 0.0, -1.0, -5.96e-08, 0.0, 0.0, -1.0, 0.0, 0.0, -1.0, 0.0, 0.0, -1.0, 0.0, 0.0, -1.0, 0.0, 0.0, -1.0, 0.0, 0.0, -1.0, 0.0, 0.0, -1.0, 0.0, 0.0, -1.0, 0.0, 0.0, -1.0, 0.0, 0.0, -1.0, 0.0])] * 3)])

# ---- objects
ob_spike = bpy.data.objects.new('spike', me_spike8_4_walec_001)

# ---- transforms, parenting, visibility, modifiers, constraints
ob_spike.location = (0.0, 0.0, 0.0)
ob_spike.rotation_euler = (1.571, -0.0, 0.0)
ob_spike.scale = (1.6, 1.6, 1.6)

# ---- collection membership
col_collection.objects.link(ob_spike)

# ---- scene / render settings (as saved in the file)
scene.frame_start = 1; scene.frame_end = 250; scene.frame_set(1)
scene.render.engine = 'BLENDER_EEVEE_NEXT'
scene.cycles.use_denoising = False
scene.cycles.samples = 128
scene.cycles.sampling_pattern = 'TABULATED_SOBOL'
scene.cycles.use_adaptive_sampling = False
scene.cycles.use_light_tree = False
scene.view_settings.view_transform = 'Filmic'
bpy.context.view_layer.update()

# ---- added for rendering (the .blend has no active camera and no usable light): camera, sun
cam_auto = bpy.data.cameras.new('AutoCamera')
cam_auto.lens = 50.0
cam_auto.sensor_width = 36.0
cam_auto.clip_end = 1000.0
ob_auto_camera = bpy.data.objects.new('AutoCamera', cam_auto)
scene.collection.objects.link(ob_auto_camera)
ob_auto_camera.location = (6.01325, -7.2159, 6.4106)
ob_auto_camera.rotation_euler = (1.09748, -7.21219e-08, 0.694738)
scene.camera = ob_auto_camera
light_auto_sun = bpy.data.lights.new('AutoSun', 'SUN')
light_auto_sun.energy = 3.0
light_auto_sun.angle = 0.0523599
ob_auto_sun = bpy.data.objects.new('AutoSun', light_auto_sun)
scene.collection.objects.link(ob_auto_sun)
ob_auto_sun.rotation_euler = (0.872665, 0.174533, 0.523599)
bpy.context.view_layer.update()
